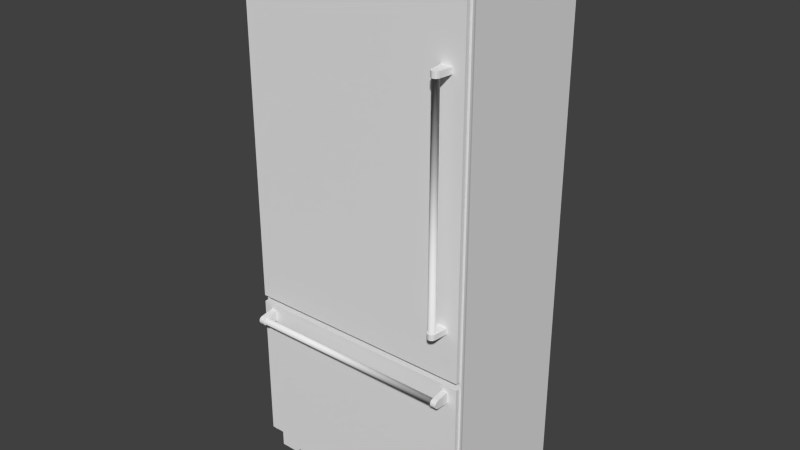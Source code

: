 # Source: Professional_Refrigerator_Generic.blend  (saved by Blender 2.78.0; exported with 4.5.12 LTS)
import bpy
from mathutils import Matrix  # noqa: F401  (used for matrix-valued properties, if any)

bpy.ops.wm.read_factory_settings(use_empty=True)
scene = bpy.context.scene
scene.name = 'Scene'

# ---- collections
col_collection_1 = bpy.data.collections.new('Collection 1'); scene.collection.children.link(col_collection_1)

# ---- world
world_world = bpy.data.worlds.new('World'); scene.world = world_world
world_world.color = (0.05088, 0.05088, 0.05088)
world_world.use_sun_shadow = False
world_world.sun_shadow_jitter_overblur = 0.0
world_world.cycles.sampling_method = 'NONE'
world_world.cycles.sample_map_resolution = 256

# ---- meshes
me_base_point = bpy.data.meshes.new('Base Point')
me_base_point.from_pydata([(0.0, 0.0, 0.0)], [], [])
me_base_point.use_remesh_preserve_volume = False
me_base_point.use_remesh_preserve_attributes = False
me_base_point.use_mirror_vertex_groups = False
me_base_point.update()
me_cage = bpy.data.meshes.new('CAGE')
me_cage.from_pydata([(0.0, 0.0, 0.0), (0.0, 0.4572, 0.0), (0.6096, 0.4572, 0.0), (0.6096, 0.0, 0.0), (0.0, 0.0, 0.01905), (0.0, 0.4572, 0.01905), (0.6096, 0.4572, 0.01905), (0.6096, 0.0, 0.01905)], [], [(0, 1, 2, 3), (4, 7, 6, 5), (0, 4, 5, 1), (1, 5, 6, 2), (2, 6, 7, 3), (4, 0, 3, 7)])
me_cage.use_remesh_preserve_volume = False
me_cage.use_remesh_preserve_attributes = False
me_cage.use_mirror_vertex_groups = False
me_cage.update()
me_36_in_refrigerator_with_freezer_on_bottom = bpy.data.meshes.new('36 in Refrigerator with Freezer on Bottom')
me_36_in_refrigerator_with_freezer_on_bottom.from_pydata([(0.04136, -0.6589, 0.6466), (0.04136, -0.6538, 0.641), (0.04136, -0.6607, 0.654), (0.04136, -0.5937, 0.6763), (0.01573, -0.5491, 2.031), (0.01573, -0.5589, 2.031), (0.01206, -0.5589, 2.031), (0.01206, -0.5589, 0.7231), (0.9033, -0.5767, 2.031), (0.9033, -0.5589, 2.031), (0.9033, -0.5589, 0.7231), (0.9085, -0.5937, 0.7231), (0.9085, -0.5767, 2.031), (0.006816, -0.5937, 2.031), (0.006816, -0.5937, 0.7231), (0.9085, -0.5937, 2.031), (0.01206, -0.5767, 0.7231), (0.01206, -0.5767, 2.031), (0.006816, -0.5767, 2.031), (0.7051, -0.5491, 0.04218), (0.6204, -0.5491, 0.03346), (0.7051, -0.5299, 0.03346), (0.06358, -0.5937, 0.6763), (0.06358, -0.6558, 0.6477), (0.06358, -0.6607, 0.654), (0.06358, -0.6511, 0.643), (0.06358, -0.6538, 0.641), (0.06358, -0.6467, 0.6383), (0.06358, -0.6448, 0.6413), (0.06358, -0.6448, 0.6667), (0.06358, -0.6337, 0.6604), (0.06358, -0.6575, 0.654), (0.06358, -0.6589, 0.6614), (0.06358, -0.6538, 0.6671), (0.7051, -0.5491, 0.07705), (0.7051, -0.5299, 0.06833), (0.7051, -0.5299, 0.07705), (0.6204, -0.5491, 0.07705), (0.6204, -0.5491, 0.06833), (0.6204, -0.5299, 0.07705), (0.7051, -0.5491, 0.0509), (0.7051, -0.5491, 0.05961), (0.7051, -0.5299, 0.0509), (0.6204, -0.5491, 0.0509), (0.7051, -0.5299, 0.05961), (0.6204, -0.5299, 0.05961), (0.905, -0.5047, 2.134), (0.905, -0.5047, 0.08968), (0.905, -0.546, 2.134), (0.905, -0.546, 0.08968), (0.905, -0.5618, 0.08968), (0.9022, -0.5047, 0.08968), (0.9149, -0.5666, 0.08968), (0.905, -0.5746, 0.08968), (0.9149, -0.5746, 0.08968), (0.9078, -0.5713, 2.134), (0.9078, -0.5595, 0.08968), (0.9121, -0.5713, 2.134), (0.9078, -0.5713, 0.08968), (0.8319, -0.5299, 0.6299), (0.905, -0.5746, 2.134), (0.9022, -0.5483, 2.134), (0.9022, -0.5483, 0.08968), (0.08348, -0.5299, 0.6299), (0.9085, -0.5937, 0.6977), (0.006816, -0.5767, 0.6977), (0.006816, -0.5937, 0.6977), (0.006816, -0.5937, 0.1119), (0.8996, -0.5491, 0.1119), (0.01573, -0.5491, 0.6977), (0.01573, -0.5491, 0.1119), (0.006816, -0.5767, 0.7231), (0.01573, -0.5589, 0.7231), (0.9033, -0.5767, 0.7231), (0.9085, -0.5767, 0.7231), (0.01573, -0.5491, 0.7231), (0.8996, -0.5589, 2.031), (0.8996, -0.5491, 2.031), (0.9085, -0.5767, 0.6977), (0.9033, -0.5767, 0.6977), (0.8996, -0.5589, 0.6977), (0.9033, -0.5767, 0.1119), (0.3975, -0.5491, 0.04218), (0.3128, -0.5299, 0.04218), (0.3128, -0.5299, 0.03346), (0.3128, -0.5299, 0.0509), (0.3975, -0.5299, 0.0509), (0.3975, -0.5299, 0.05961), (0.3975, -0.5491, 0.07705), (0.3128, -0.5299, 0.07705), (0.3128, -0.5299, 0.06833), (0.3128, -0.5491, 0.03346), (0.3975, -0.5491, 0.03346), (0.3975, -0.5299, 0.03346), (0.3975, -0.5299, 0.04218), (0.3975, -0.5491, 0.05961), (0.3128, -0.5299, 0.05961), (0.02843, -0.5491, 0.1246), (0.02843, -0.5436, 0.1246), (0.8869, -0.5491, 0.685), (0.08348, -0.5491, 0.1797), (0.5179, -0.5491, 0.04218), (0.5179, -0.5491, 0.03346), (0.4153, -0.5491, 0.06833), (0.5, -0.5491, 0.07705), (0.4153, -0.5299, 0.07705), (0.5, -0.5299, 0.06833), (0.5, -0.5491, 0.06833), (0.03422, -0.5364, 2.013), (0.02843, -0.5436, 0.7358), (0.5, -0.5299, 0.0509), (0.5, -0.5299, 0.05961), (0.8869, -0.5436, 0.7358), (0.03422, -0.5299, 2.013), (0.08348, -0.5299, 1.963), (0.08348, -0.5299, 0.7908), (0.8319, -0.5299, 0.1797), (0.0004656, -0.5937, 2.134), (0.01206, -0.5589, 2.043), (0.0004656, -0.5767, 2.043), (0.0719, -0.5299, 2.134), (0.01573, -0.5299, 2.134), (0.01206, -0.5767, 2.134), (0.01573, -0.5589, 2.043), (0.01206, -0.5589, 2.134), (0.01206, -0.5767, 2.043), (0.0004656, -0.5767, 2.134), (0.0004656, -0.5937, 2.043), (0.8996, -0.5589, 0.7231), (0.8996, -0.5491, 0.7231), (0.8319, -0.5299, 1.963), (0.03422, -0.5299, 0.7416), (0.8319, -0.5299, 0.7908), (0.8811, -0.5299, 0.7416), (0.8811, -0.5299, 2.013), (0.8811, -0.5364, 0.7416), (0.8811, -0.5364, 2.013), (0.02843, -0.5491, 2.018), (0.8319, -0.5491, 0.7908), (0.8869, -0.5491, 2.018), (0.08348, -0.5491, 1.963), (0.02843, -0.5491, 0.7358), (0.08348, -0.5491, 0.7908), (0.8869, -0.5491, 0.7358), (0.8319, -0.5491, 1.963), (0.8869, -0.5436, 2.018), (0.02843, -0.5436, 2.018), (0.5179, -0.5491, 0.05961), (0.5179, -0.5299, 0.0509), (0.5179, -0.5491, 0.07705), (0.5179, -0.5491, 0.06833), (0.5179, -0.5299, 0.06833), (0.6025, -0.5491, 0.0509), (0.6025, -0.5299, 0.0509), (0.7051, -0.5299, 0.04218), (0.6204, -0.5491, 0.04218), (0.6204, -0.5299, 0.03346), (0.6025, -0.5491, 0.06833), (0.9022, -0.0386, 2.134), (0.295, -0.5491, 0.06833), (0.6204, -0.5491, 0.05961), (0.7051, -0.5491, 0.06833), (0.4153, -0.5491, 0.07705), (0.9022, -0.5491, 0.08968), (0.2103, -0.5491, 0.06833), (0.5179, -0.5491, 0.0509), (0.6025, -0.5491, 0.04218), (0.3128, -0.5491, 0.0509), (0.3128, -0.5491, 0.04218), (0.3975, -0.5491, 0.0509), (0.3128, -0.5491, 0.06833), (0.3128, -0.5491, 0.05961), (0.295, -0.5491, 0.04218), (0.6025, -0.5491, 0.05961), (0.7051, -0.5491, 0.03346), (0.3128, -0.5491, 0.07705), (0.4153, -0.5491, 0.0509), (0.5, -0.5491, 0.0509), (0.6025, -0.5491, 0.03346), (0.6025, -0.5491, 0.07705), (0.5, -0.5491, 0.05961), (0.6025, -0.5299, 0.04218), (0.6204, -0.5299, 0.04218), (0.5179, -0.5299, 0.03346), (0.6025, -0.5299, 0.03346), (0.5, -0.5299, 0.03346), (0.4153, -0.5299, 0.04218), (0.5179, -0.5299, 0.04218), (0.295, -0.5299, 0.06833), (0.6204, -0.5299, 0.0509), (0.6025, -0.5299, 0.05961), (0.295, -0.5299, 0.05961), (0.2103, -0.5299, 0.06833), (0.2103, -0.5299, 0.07705), (0.01317, -0.5299, 0.08968), (0.09371, -0.5299, 0.000776), (0.3975, -0.5299, 0.07705), (0.6025, -0.5299, 0.06833), (0.6025, -0.5299, 0.07705), (0.6204, -0.5299, 0.06833), (0.5179, -0.5299, 0.05961), (0.4153, -0.5299, 0.06833), (0.4153, -0.5299, 0.05961), (0.5, -0.5299, 0.07705), (0.4153, -0.5299, 0.0509), (0.295, -0.5299, 0.03346), (0.5179, -0.5299, 0.07705), (0.8418, -0.6607, 0.9231), (0.8492, -0.6589, 0.9231), (0.8482, -0.6558, 0.9231), (0.8528, -0.6511, 0.9231), (0.8308, -0.6511, 0.9231), (0.8291, -0.6448, 0.9231), (0.8549, -0.6538, 0.9231), (0.8545, -0.6448, 0.9231), (0.8418, -0.6575, 0.9231), (0.8288, -0.6538, 0.9231), (0.8196, -0.5937, 0.9231), (0.9022, -0.5299, 0.000776), (0.8216, -0.5491, 0.000776), (0.8101, -0.5491, 0.02039), (0.8216, -0.5299, 0.000776), (0.1052, -0.5491, 0.02039), (0.8101, -0.5299, 0.02039), (0.09371, -0.5491, 0.000776), (0.1052, -0.5299, 0.02039), (0.08348, -0.5299, 0.1797), (0.8319, -0.5491, 0.1797), (0.8811, -0.5299, 0.1304), (0.03422, -0.5299, 0.1304), (0.8869, -0.5436, 0.1246), (0.8869, -0.5491, 0.1246), (0.8261, -0.6467, 0.9231), (0.8345, -0.6589, 0.9231), (0.8549, -0.6538, 0.9009), (0.8576, -0.6467, 0.9231), (0.8418, -0.6607, 0.9009), (0.8869, -0.5436, 0.685), (0.8996, -0.5299, 2.043), (0.8996, -0.5589, 2.043), (0.8996, -0.5299, 2.134), (0.8434, -0.5589, 2.05), (0.8434, -0.5299, 2.05), (0.8434, -0.5937, 2.061), (0.0719, -0.5937, 2.061), (0.0719, -0.5589, 2.05), (0.0719, -0.5299, 2.05), (0.0719, -0.5937, 2.043), (0.8434, -0.5299, 2.043), (0.0719, -0.5299, 2.043), (0.0719, -0.5589, 2.086), (0.8811, -0.5364, 0.6792), (0.8811, -0.5364, 0.1304), (0.01317, -0.5491, 0.000776), (0.01317, -0.5491, 0.08968), (0.5, -0.5491, 0.04218), (0.4153, -0.5491, 0.04218), (0.4153, -0.5491, 0.03346), (0.5, -0.5491, 0.03346), (0.4153, -0.5299, 0.03346), (0.5, -0.5299, 0.04218), (0.4153, -0.5491, 0.05961), (0.8811, -0.5299, 0.6792), (0.08348, -0.5491, 0.6299), (0.8319, -0.5491, 0.6299), (0.02843, -0.5491, 0.685), (0.02843, -0.5436, 0.685), (0.03422, -0.5364, 0.1304), (0.03422, -0.5364, 0.6792), (0.03422, -0.5299, 0.6792), (0.9022, -0.5491, 0.000776), (0.9022, -0.5299, 0.08968), (0.9022, -0.000316, 0.000776), (0.01317, -0.000316, 0.000776), (0.9022, -0.5299, 2.134), (0.01317, -0.0386, 1.902), (0.01317, -0.5299, 2.134), (0.01317, -0.0386, 2.134), (0.01317, -0.5299, 0.000776), (0.9022, -0.0003163, 1.902), (0.01317, -0.0003163, 1.902), (0.9022, -0.0386, 1.902), (0.9149, -0.5666, 2.134), (0.9121, -0.5666, 0.08968), (0.9121, -0.5713, 0.08968), (0.03422, -0.5364, 0.7416), (0.01573, -0.5589, 2.134), (0.01573, -0.5299, 2.043), (0.9149, -0.5767, 2.134), (0.9033, -0.5767, 2.043), (0.9033, -0.5589, 2.134), (0.9033, -0.5589, 2.043), (0.8996, -0.5589, 2.134), (0.9033, -0.5767, 2.134), (0.9149, -0.5767, 2.043), (0.9149, -0.5937, 2.043), (0.8434, -0.5937, 2.134), (0.8434, -0.5937, 2.043), (0.9149, -0.5937, 2.134), (0.003259, -0.5713, 2.134), (0.007578, -0.5595, 2.134), (0.007578, -0.5595, 0.08968), (0.007578, -0.5713, 2.134), (0.007578, -0.5713, 0.08968), (0.01037, -0.546, 0.08968), (0.01037, -0.546, 2.134), (0.01317, -0.5047, 0.08968), (0.01037, -0.5047, 2.134), (0.01037, -0.5047, 0.08968), (0.01037, -0.5618, 0.08968), (0.003259, -0.5713, 0.08968), (0.0004656, -0.5666, 0.08968), (0.003259, -0.5666, 0.08968), (0.01037, -0.5746, 0.08968), (0.003259, -0.5666, 2.134), (0.905, -0.5618, 2.134), (0.9078, -0.5595, 2.134), (0.9149, -0.5746, 2.134), (0.9121, -0.5666, 2.134), (0.9022, -0.5047, 2.134), (0.06358, -0.6589, 0.6466), (0.04136, -0.6589, 0.6614), (0.04136, -0.6538, 0.6671), (0.06358, -0.6467, 0.6698), (0.04136, -0.6467, 0.6383), (0.04136, -0.5937, 0.6318), (0.06358, -0.5937, 0.6318), (0.04136, -0.6467, 0.6698), (0.8732, -0.6538, 0.6671), (0.8732, -0.6467, 0.6383), (0.8732, -0.5937, 0.6763), (0.8732, -0.6538, 0.641), (0.06358, -0.6384, 0.643), (0.851, -0.6337, 0.6477), (0.06358, -0.6337, 0.6477), (0.06358, -0.632, 0.654), (0.851, -0.6337, 0.6604), (0.06358, -0.6384, 0.665), (0.851, -0.6448, 0.6667), (0.851, -0.6511, 0.665), (0.06358, -0.6511, 0.665), (0.851, -0.6558, 0.6604), (0.06358, -0.6558, 0.6604), (0.851, -0.6575, 0.654), (0.851, -0.6448, 0.6413), (0.851, -0.6589, 0.6466), (0.851, -0.6538, 0.641), (0.8732, -0.6589, 0.6466), (0.851, -0.6467, 0.6698), (0.851, -0.6467, 0.6383), (0.8732, -0.6607, 0.654), (0.8732, -0.6589, 0.6614), (0.851, -0.5937, 0.6318), (0.851, -0.5937, 0.6763), (0.8732, -0.5937, 0.6318), (0.8732, -0.6467, 0.6698), (0.2103, -0.5299, 0.03346), (0.2103, -0.5491, 0.04218), (0.2103, -0.5299, 0.04218), (0.295, -0.5491, 0.03346), (0.295, -0.5299, 0.04218), (0.2103, -0.5491, 0.03346), (0.2103, -0.5491, 0.05961), (0.2103, -0.5299, 0.05961), (0.295, -0.5491, 0.0509), (0.295, -0.5491, 0.05961), (0.295, -0.5299, 0.0509), (0.2103, -0.5491, 0.0509), (0.2103, -0.5299, 0.0509), (0.3975, -0.5491, 0.06833), (0.3975, -0.5299, 0.06833), (0.8434, -0.5937, 2.116), (0.0719, -0.5937, 2.116), (0.0719, -0.5589, 2.104), (0.0004656, -0.5666, 2.134), (0.0004656, -0.5746, 2.134), (0.0004656, -0.5746, 0.08968), (0.01037, -0.5618, 2.134), (0.01317, -0.5483, 2.134), (0.01317, -0.5483, 0.08968), (0.01317, -0.5047, 2.134), (0.01037, -0.5746, 2.134), (0.8434, -0.5299, 2.104), (0.8434, -0.5589, 2.104), (0.0719, -0.5299, 2.104), (0.851, -0.6384, 0.665), (0.851, -0.632, 0.654), (0.851, -0.6607, 0.654), (0.851, -0.6589, 0.6614), (0.851, -0.6511, 0.643), (0.851, -0.6384, 0.643), (0.851, -0.6538, 0.6671), (0.851, -0.6558, 0.6477), (0.8641, -0.5937, 1.787), (0.8418, -0.632, 1.787), (0.8528, -0.6511, 1.787), (0.8492, -0.6589, 1.787), (0.8482, -0.6558, 1.787), (0.8261, -0.6467, 1.787), (0.8355, -0.6558, 1.787), (0.8345, -0.6589, 1.787), (0.8288, -0.6538, 1.787), (0.8492, -0.6589, 0.9009), (0.8576, -0.6467, 0.9009), (0.8196, -0.5937, 0.9009), (0.8641, -0.5937, 0.9009), (0.8261, -0.6467, 0.9009), (0.8288, -0.6538, 0.9009), (0.8345, -0.6589, 0.9009), (0.8641, -0.5937, 0.9231), (0.8196, -0.5937, 1.787), (0.8418, -0.6575, 1.787), (0.8355, -0.6558, 0.9231), (0.8308, -0.6511, 1.787), (0.8291, -0.6448, 1.787), (0.8308, -0.6384, 0.9231), (0.8308, -0.6384, 1.787), (0.8355, -0.6337, 0.9231), (0.8355, -0.6337, 1.787), (0.8418, -0.632, 0.9231), (0.8482, -0.6337, 0.9231), (0.8482, -0.6337, 1.787), (0.8528, -0.6384, 0.9231), (0.8528, -0.6384, 1.787), (0.8545, -0.6448, 1.787), (0.8288, -0.6538, 1.809), (0.8492, -0.6589, 1.809), (0.8549, -0.6538, 1.787), (0.8549, -0.6538, 1.809), (0.8261, -0.6467, 1.809), (0.8418, -0.6607, 1.787), (0.8345, -0.6589, 1.809), (0.8418, -0.6607, 1.809), (0.8576, -0.6467, 1.809), (0.8196, -0.5937, 1.809), (0.8641, -0.5937, 1.809), (0.8576, -0.6467, 1.787), (0.01206, -0.5767, 0.6977), (0.01206, -0.5767, 0.1119), (0.01573, -0.5589, 0.6977), (0.01573, -0.5589, 0.1119), (0.01206, -0.5589, 0.6977), (0.9033, -0.5589, 0.6977), (0.8996, -0.5491, 0.6977), (0.006816, -0.5767, 0.1119), (0.01206, -0.5589, 0.1119), (0.8996, -0.5589, 0.1119), (0.9033, -0.5589, 0.1119), (0.9085, -0.5937, 0.1119), (0.9085, -0.5767, 0.1119), (0.295, -0.5491, 0.07705), (0.2103, -0.5491, 0.07705), (0.295, -0.5299, 0.07705), (0.8434, -0.5589, 2.068), (0.8434, -0.5589, 2.086), (0.8434, -0.5937, 2.098), (0.8434, -0.5299, 2.086), (0.8434, -0.5299, 2.068), (0.0719, -0.5299, 2.068), (0.8434, -0.5937, 2.08), (0.0719, -0.5937, 2.098), (0.0719, -0.5937, 2.08), (0.0719, -0.5589, 2.068), (0.8434, -0.5299, 2.134), (0.0719, -0.5937, 2.134), (0.0719, -0.5299, 2.086)], [], [(13, 14, 15), (25, 26, 27), (27, 28, 25), (23, 31, 24), (35, 34, 36), (37, 38, 39), (40, 41, 42), (69, 68, 70), (131, 132, 133), (132, 130, 133), (133, 130, 134), (140, 141, 142), (141, 138, 142), (138, 141, 143), (138, 143, 139), (167, 168, 169), (175, 159, 170), (167, 172, 168), (188, 191, 192), (193, 192, 194), (197, 198, 199), (207, 208, 209), (209, 208, 210), (208, 213, 210), (209, 215, 207), (219, 220, 221), (248, 247, 249), (275, 276, 277), (275, 278, 276), (279, 280, 281), (300, 301, 302), (302, 301, 303), (307, 306, 308), (310, 311, 312), (333, 332, 334), (339, 340, 341), (341, 340, 342), (341, 342, 343), (345, 346, 347), (364, 365, 366), (395, 396, 397), (404, 405, 406), (406, 405, 403), (407, 406, 408), (415, 414, 416), (415, 416, 417), (417, 416, 418), (417, 418, 419), (420, 421, 422), (422, 421, 423), (426, 427, 428), (434, 433, 435), (450, 451, 452), (0, 324, 1), (0, 2, 324), (324, 2, 327), (324, 327, 325), (325, 327, 3), (322, 327, 321), (321, 327, 2), (4, 75, 5), (5, 75, 72), (5, 72, 6), (6, 72, 7), (8, 73, 9), (9, 73, 10), (9, 10, 76), (76, 10, 128), (15, 11, 12), (12, 11, 74), (12, 74, 8), (8, 74, 73), (18, 71, 13), (13, 71, 14), (15, 14, 11), (6, 7, 17), (17, 7, 16), (17, 16, 18), (18, 16, 71), (174, 19, 21), (21, 19, 154), (20, 174, 156), (156, 174, 21), (335, 326, 22), (23, 24, 320), (23, 320, 25), (25, 320, 26), (335, 334, 326), (326, 334, 332), (326, 332, 27), (27, 332, 28), (340, 29, 323), (323, 29, 337), (323, 337, 22), (22, 337, 30), (30, 335, 22), (24, 31, 342), (24, 342, 32), (32, 342, 340), (32, 340, 33), (33, 340, 323), (161, 34, 35), (38, 161, 199), (199, 161, 35), (39, 38, 199), (34, 37, 36), (36, 37, 39), (42, 41, 44), (43, 40, 189), (189, 40, 42), (160, 43, 45), (45, 43, 189), (41, 160, 44), (44, 160, 45), (48, 49, 46), (46, 49, 47), (316, 56, 48), (48, 56, 49), (52, 284, 283), (47, 49, 51), (51, 49, 62), (52, 54, 284), (284, 54, 53), (284, 53, 58), (58, 53, 50), (62, 49, 50), (50, 49, 56), (50, 56, 58), (46, 47, 319), (319, 47, 51), (52, 282, 54), (54, 282, 317), (60, 53, 317), (317, 53, 54), (55, 58, 316), (316, 58, 56), (57, 284, 55), (55, 284, 58), (269, 262, 59), (59, 262, 228), (59, 228, 116), (116, 228, 229), (116, 229, 226), (229, 269, 226), (226, 269, 63), (63, 269, 59), (315, 50, 60), (60, 50, 53), (61, 62, 315), (315, 62, 50), (226, 63, 100), (100, 63, 263), (66, 67, 64), (64, 67, 448), (65, 444, 66), (66, 444, 67), (443, 68, 69), (80, 446, 443), (443, 446, 68), (16, 14, 71), (72, 16, 7), (73, 128, 10), (11, 73, 74), (11, 14, 73), (14, 16, 73), (73, 16, 128), (128, 16, 72), (128, 72, 129), (129, 72, 75), (8, 15, 12), (76, 8, 9), (17, 5, 6), (13, 17, 18), (13, 15, 17), (15, 8, 17), (17, 8, 5), (5, 8, 76), (5, 76, 4), (4, 76, 77), (78, 449, 79), (79, 449, 81), (64, 448, 78), (78, 448, 449), (442, 447, 80), (80, 447, 446), (79, 81, 442), (442, 81, 447), (82, 168, 94), (94, 168, 83), (168, 91, 83), (83, 91, 84), (167, 169, 85), (85, 169, 86), (169, 95, 86), (86, 95, 87), (88, 175, 196), (196, 175, 89), (175, 170, 89), (89, 170, 90), (91, 92, 84), (84, 92, 93), (92, 82, 93), (93, 82, 94), (95, 171, 87), (87, 171, 96), (171, 167, 96), (96, 167, 85), (97, 265, 98), (98, 265, 266), (97, 263, 265), (265, 263, 264), (265, 264, 99), (99, 264, 227), (99, 227, 231), (227, 97, 231), (97, 227, 100), (97, 100, 263), (101, 102, 187), (187, 102, 183), (166, 101, 181), (181, 101, 187), (178, 166, 184), (184, 166, 181), (102, 178, 183), (183, 178, 184), (162, 103, 105), (105, 103, 201), (104, 162, 203), (203, 162, 105), (107, 104, 106), (106, 104, 203), (103, 107, 201), (201, 107, 106), (146, 109, 137), (137, 109, 141), (108, 285, 146), (146, 285, 109), (177, 180, 110), (110, 180, 111), (176, 177, 204), (204, 177, 110), (109, 112, 141), (141, 112, 143), (285, 135, 109), (109, 135, 112), (113, 131, 108), (108, 131, 285), (140, 142, 114), (114, 142, 115), (59, 116, 264), (264, 116, 227), (117, 127, 464), (464, 127, 247), (464, 247, 120), (120, 247, 249), (123, 125, 118), (249, 123, 287), (123, 249, 247), (123, 247, 125), (125, 247, 127), (125, 127, 119), (286, 120, 121), (126, 117, 122), (122, 117, 464), (122, 286, 124), (286, 122, 464), (286, 464, 120), (286, 123, 124), (124, 123, 118), (124, 118, 122), (122, 118, 125), (122, 125, 126), (126, 125, 119), (126, 119, 117), (117, 119, 127), (77, 129, 4), (4, 129, 75), (76, 128, 77), (77, 128, 129), (130, 114, 113), (113, 114, 115), (113, 115, 131), (131, 115, 132), (134, 130, 113), (133, 134, 135), (135, 134, 136), (145, 146, 139), (139, 146, 137), (144, 140, 130), (130, 140, 114), (138, 139, 144), (144, 139, 137), (144, 137, 140), (140, 137, 141), (138, 144, 132), (132, 144, 130), (135, 136, 112), (112, 136, 145), (112, 145, 143), (143, 145, 139), (134, 113, 136), (136, 113, 108), (136, 108, 145), (145, 108, 146), (173, 147, 190), (190, 147, 200), (147, 165, 200), (200, 165, 148), (179, 149, 198), (198, 149, 206), (149, 150, 206), (206, 150, 151), (165, 152, 148), (148, 152, 153), (152, 173, 153), (153, 173, 190), (19, 155, 154), (154, 155, 182), (155, 20, 182), (182, 20, 156), (150, 157, 151), (151, 157, 197), (157, 179, 197), (197, 179, 198), (158, 281, 277), (277, 281, 275), (365, 159, 362), (357, 222, 361), (160, 161, 38), (162, 104, 254), (254, 104, 163), (164, 451, 254), (254, 451, 450), (165, 101, 152), (152, 101, 166), (159, 164, 362), (362, 164, 254), (362, 254, 367), (169, 168, 82), (170, 171, 369), (369, 171, 95), (254, 222, 367), (367, 222, 357), (367, 357, 364), (364, 357, 172), (150, 147, 157), (157, 147, 173), (43, 155, 40), (40, 155, 19), (40, 19, 220), (220, 19, 174), (220, 174, 20), (159, 365, 170), (170, 365, 171), (171, 365, 364), (171, 364, 167), (167, 364, 172), (168, 172, 359), (168, 359, 91), (176, 256, 177), (177, 256, 255), (92, 91, 222), (222, 91, 359), (222, 359, 361), (41, 40, 163), (163, 40, 220), (163, 220, 270), (270, 220, 219), (37, 34, 163), (163, 34, 161), (163, 161, 41), (41, 161, 160), (224, 222, 253), (253, 222, 254), (178, 155, 166), (166, 155, 43), (166, 43, 152), (152, 43, 160), (152, 160, 173), (173, 160, 38), (173, 38, 157), (157, 38, 37), (157, 37, 179), (179, 37, 163), (179, 163, 149), (103, 261, 107), (107, 261, 180), (220, 258, 222), (222, 258, 257), (222, 257, 92), (92, 257, 256), (92, 256, 82), (82, 256, 176), (82, 176, 169), (169, 176, 261), (169, 261, 95), (95, 261, 103), (95, 103, 369), (369, 103, 162), (369, 162, 88), (88, 162, 254), (88, 254, 175), (175, 254, 450), (175, 450, 159), (163, 104, 149), (149, 104, 107), (149, 107, 150), (150, 107, 180), (150, 180, 147), (147, 180, 177), (147, 177, 165), (165, 177, 255), (165, 255, 101), (101, 255, 258), (101, 258, 102), (102, 258, 220), (102, 220, 178), (178, 220, 20), (178, 20, 155), (181, 182, 156), (154, 223, 21), (223, 183, 184), (360, 83, 84), (271, 42, 44), (185, 225, 259), (94, 186, 259), (260, 187, 183), (188, 452, 90), (90, 452, 89), (45, 189, 190), (190, 189, 153), (221, 223, 218), (218, 223, 271), (370, 87, 90), (90, 87, 96), (90, 96, 188), (188, 96, 191), (192, 191, 363), (194, 192, 363), (195, 278, 225), (225, 278, 194), (225, 194, 368), (368, 194, 363), (196, 89, 194), (194, 89, 452), (194, 452, 193), (21, 223, 156), (156, 223, 184), (184, 181, 156), (366, 191, 85), (85, 191, 96), (199, 198, 39), (260, 183, 185), (185, 183, 223), (185, 223, 225), (200, 151, 190), (190, 151, 197), (190, 197, 45), (45, 197, 199), (45, 199, 44), (44, 199, 35), (44, 35, 271), (271, 35, 36), (271, 36, 39), (106, 111, 201), (201, 111, 202), (271, 203, 194), (194, 203, 105), (194, 105, 196), (196, 105, 201), (196, 201, 370), (370, 201, 202), (370, 202, 87), (87, 202, 204), (87, 204, 86), (94, 259, 93), (93, 259, 225), (93, 225, 84), (84, 225, 205), (84, 205, 360), (39, 198, 271), (271, 198, 206), (271, 206, 203), (203, 206, 151), (203, 151, 106), (106, 151, 200), (106, 200, 111), (111, 200, 148), (111, 148, 110), (271, 223, 42), (42, 223, 154), (42, 154, 189), (189, 154, 182), (189, 182, 153), (182, 181, 153), (153, 181, 148), (148, 181, 187), (148, 187, 110), (110, 187, 260), (110, 260, 204), (204, 260, 186), (204, 186, 86), (86, 186, 94), (86, 94, 85), (85, 94, 83), (85, 83, 366), (366, 83, 360), (366, 360, 368), (368, 360, 358), (368, 358, 225), (225, 358, 356), (225, 356, 205), (422, 235, 409), (217, 419, 409), (409, 419, 420), (420, 422, 409), (211, 212, 232), (232, 212, 415), (232, 415, 217), (217, 415, 417), (217, 417, 419), (210, 213, 235), (210, 235, 214), (235, 422, 214), (207, 215, 412), (207, 412, 233), (233, 412, 211), (233, 211, 216), (216, 211, 232), (409, 405, 217), (217, 405, 404), (270, 219, 218), (218, 219, 221), (221, 220, 223), (220, 222, 223), (223, 222, 225), (222, 224, 225), (225, 224, 195), (116, 226, 227), (227, 226, 100), (252, 267, 228), (228, 267, 229), (230, 98, 252), (252, 98, 267), (231, 97, 230), (230, 97, 98), (217, 404, 232), (232, 404, 406), (233, 216, 408), (208, 234, 213), (213, 234, 403), (213, 403, 235), (408, 216, 407), (407, 216, 232), (407, 232, 406), (233, 408, 207), (207, 408, 236), (207, 236, 208), (208, 236, 402), (208, 402, 234), (237, 230, 251), (251, 230, 252), (99, 231, 237), (237, 231, 230), (240, 238, 463), (463, 238, 248), (292, 239, 240), (240, 239, 238), (243, 297, 241), (241, 297, 248), (241, 248, 242), (246, 249, 245), (245, 249, 247), (245, 247, 244), (297, 243, 247), (247, 243, 244), (241, 245, 243), (243, 245, 244), (242, 248, 246), (246, 248, 249), (297, 247, 248), (250, 461, 460), (458, 250, 465), (250, 458, 462), (250, 462, 461), (242, 246, 241), (241, 246, 245), (251, 252, 262), (262, 252, 228), (253, 254, 278), (278, 254, 194), (224, 253, 195), (195, 253, 278), (255, 256, 260), (260, 256, 186), (256, 257, 186), (186, 257, 259), (257, 258, 259), (259, 258, 185), (258, 255, 185), (185, 255, 260), (180, 261, 111), (111, 261, 202), (261, 176, 202), (202, 176, 204), (268, 251, 269), (269, 251, 262), (63, 59, 263), (263, 59, 264), (265, 99, 266), (266, 99, 237), (266, 237, 268), (268, 237, 251), (98, 266, 267), (267, 266, 268), (267, 268, 229), (229, 268, 269), (163, 270, 271), (271, 270, 218), (254, 163, 194), (194, 163, 271), (279, 272, 280), (280, 272, 273), (273, 272, 278), (278, 272, 218), (274, 281, 158), (274, 218, 281), (281, 218, 272), (281, 272, 279), (276, 278, 274), (274, 278, 218), (158, 277, 274), (274, 277, 276), (273, 275, 280), (275, 273, 278), (281, 280, 275), (282, 52, 318), (318, 52, 283), (318, 283, 57), (57, 283, 284), (131, 133, 285), (285, 133, 135), (121, 287, 286), (286, 287, 123), (120, 249, 121), (121, 249, 287), (142, 138, 115), (115, 138, 132), (298, 295, 288), (288, 295, 294), (288, 294, 293), (293, 294, 289), (293, 289, 290), (290, 289, 291), (290, 291, 292), (292, 291, 239), (293, 298, 288), (240, 463, 292), (292, 463, 296), (292, 293, 290), (293, 292, 296), (293, 296, 298), (289, 239, 291), (295, 289, 294), (289, 295, 297), (289, 297, 239), (239, 297, 248), (239, 248, 238), (463, 248, 296), (296, 248, 297), (296, 297, 298), (298, 297, 295), (302, 303, 299), (299, 303, 310), (305, 304, 300), (300, 304, 301), (307, 308, 305), (305, 308, 304), (380, 306, 307), (304, 309, 301), (303, 376, 310), (310, 376, 311), (306, 304, 308), (304, 306, 379), (304, 379, 309), (301, 309, 303), (303, 309, 313), (303, 313, 376), (312, 314, 310), (310, 314, 299), (311, 374, 312), (312, 374, 314), (48, 315, 316), (55, 317, 57), (57, 317, 282), (57, 282, 318), (319, 48, 46), (48, 319, 61), (48, 61, 315), (316, 315, 55), (55, 315, 60), (55, 60, 317), (319, 51, 61), (61, 51, 62), (0, 1, 320), (321, 33, 322), (322, 33, 323), (322, 323, 327), (320, 1, 26), (26, 1, 324), (26, 324, 27), (0, 320, 2), (2, 320, 24), (2, 24, 321), (321, 24, 32), (321, 32, 33), (325, 326, 324), (324, 326, 27), (3, 22, 325), (325, 22, 326), (327, 323, 3), (3, 323, 22), (351, 355, 328), (351, 350, 355), (355, 350, 329), (355, 329, 330), (330, 329, 354), (331, 329, 347), (347, 329, 350), (390, 332, 333), (333, 334, 386), (386, 334, 335), (386, 335, 336), (336, 335, 30), (336, 30, 385), (385, 30, 337), (385, 337, 338), (338, 337, 29), (338, 29, 339), (339, 29, 340), (343, 342, 31), (343, 31, 392), (392, 31, 23), (392, 23, 389), (389, 23, 25), (389, 25, 344), (344, 25, 28), (28, 390, 344), (390, 28, 332), (388, 328, 391), (391, 328, 355), (391, 355, 348), (347, 346, 331), (331, 346, 349), (331, 349, 329), (345, 347, 387), (387, 347, 350), (387, 350, 388), (388, 350, 351), (388, 351, 328), (352, 354, 349), (349, 354, 329), (353, 330, 352), (352, 330, 354), (348, 355, 353), (353, 355, 330), (357, 361, 358), (358, 361, 356), (172, 357, 360), (360, 357, 358), (359, 172, 205), (205, 172, 360), (361, 359, 356), (356, 359, 205), (362, 367, 363), (363, 367, 368), (365, 362, 191), (191, 362, 363), (366, 365, 191), (367, 364, 368), (368, 364, 366), (369, 88, 370), (370, 88, 196), (170, 369, 90), (90, 369, 370), (371, 372, 383), (383, 372, 373), (371, 296, 372), (372, 296, 464), (374, 311, 375), (375, 311, 376), (375, 376, 381), (381, 376, 313), (381, 313, 377), (377, 313, 309), (377, 309, 378), (378, 309, 379), (378, 379, 380), (380, 379, 306), (374, 299, 314), (307, 305, 380), (380, 305, 378), (374, 375, 299), (299, 375, 381), (299, 381, 302), (302, 381, 377), (378, 305, 377), (377, 305, 300), (377, 300, 302), (463, 382, 120), (120, 382, 384), (383, 373, 382), (382, 373, 384), (385, 348, 353), (352, 386, 353), (353, 386, 336), (336, 385, 353), (387, 388, 341), (341, 388, 339), (389, 344, 349), (349, 344, 390), (349, 390, 352), (352, 390, 333), (352, 333, 386), (385, 338, 348), (348, 338, 339), (348, 339, 391), (391, 339, 388), (341, 343, 387), (387, 343, 392), (387, 392, 345), (345, 392, 389), (345, 389, 346), (346, 389, 349), (393, 394, 410), (423, 436, 424), (397, 396, 430), (397, 430, 411), (394, 418, 410), (410, 418, 416), (410, 416, 398), (398, 416, 414), (398, 414, 413), (423, 393, 436), (393, 423, 421), (393, 421, 394), (424, 436, 395), (395, 436, 427), (395, 427, 396), (411, 430, 399), (399, 430, 400), (399, 400, 413), (413, 400, 401), (413, 401, 398), (402, 403, 234), (406, 403, 236), (403, 402, 236), (408, 406, 236), (235, 403, 409), (409, 403, 405), (435, 393, 434), (434, 393, 410), (210, 395, 209), (209, 395, 397), (209, 397, 215), (215, 397, 411), (215, 411, 412), (412, 411, 399), (412, 399, 211), (211, 399, 413), (211, 413, 212), (212, 413, 414), (212, 414, 415), (419, 418, 394), (419, 394, 420), (420, 394, 421), (422, 423, 214), (214, 423, 424), (424, 210, 214), (210, 424, 395), (431, 425, 400), (428, 427, 436), (428, 436, 433), (400, 425, 401), (401, 425, 429), (401, 429, 398), (431, 400, 432), (432, 400, 430), (432, 430, 426), (426, 430, 396), (426, 396, 427), (434, 410, 429), (429, 410, 398), (431, 429, 425), (431, 432, 429), (429, 432, 433), (429, 433, 434), (428, 433, 426), (426, 433, 432), (433, 436, 435), (435, 436, 393), (441, 445, 437), (437, 445, 438), (437, 438, 65), (65, 438, 444), (69, 70, 439), (439, 70, 440), (439, 440, 441), (441, 440, 445), (79, 64, 78), (80, 79, 442), (437, 439, 441), (66, 437, 65), (66, 64, 437), (64, 79, 437), (437, 79, 439), (439, 79, 80), (439, 80, 69), (69, 80, 443), (438, 67, 444), (440, 438, 445), (81, 446, 447), (448, 81, 449), (448, 67, 81), (67, 438, 81), (81, 438, 446), (446, 438, 440), (446, 440, 68), (68, 440, 70), (164, 159, 192), (192, 159, 188), (159, 450, 188), (188, 450, 452), (452, 451, 193), (451, 164, 193), (193, 164, 192), (457, 456, 453), (453, 456, 454), (453, 454, 459), (459, 454, 455), (454, 250, 455), (455, 250, 460), (453, 462, 457), (457, 462, 458), (456, 457, 465), (465, 457, 458), (459, 455, 461), (461, 455, 460), (459, 461, 453), (453, 461, 462), (384, 373, 120), (120, 373, 372), (120, 372, 464), (463, 120, 296), (296, 120, 464), (456, 465, 454), (454, 465, 250), (296, 371, 463), (463, 371, 383), (463, 383, 382)])
me_36_in_refrigerator_with_freezer_on_bottom.polygons.foreach_set('use_smooth', [0, 0, 0, 0, 0, 0, 0, 0, 0, 0, 0, 0, 0, 0, 0, 0, 0, 0, 0, 0, 0, 0, 0, 0, 0, 0, 0, 0, 0, 0, 0, 0, 0, 0, 1, 1, 1, 1, 0, 0, 0, 0, 0, 0, 1, 1, 1, 1, 1, 1, 0, 0, 0, 0, 0, 0, 0, 0, 0, 0, 0, 0, 0, 0, 0, 0, 0, 0, 0, 0, 0, 0, 0, 0, 0, 0, 0, 0, 0, 0, 0, 0, 0, 0, 0, 0, 0, 0, 0, 0, 0, 0, 0, 0, 0, 0, 0, 0, 0, 0, 0, 0, 0, 0, 0, 0, 0, 0, 0, 0, 0, 0, 0, 0, 0, 0, 0, 0, 0, 0, 0, 0, 0, 0, 0, 0, 0, 0, 0, 0, 0, 0, 0, 0, 0, 0, 0, 0, 0, 0, 0, 0, 0, 0, 0, 0, 0, 0, 0, 0, 0, 0, 0, 0, 0, 0, 0, 0, 0, 0, 0, 0, 0, 0, 0, 0, 0, 0, 0, 0, 0, 0, 0, 0, 0, 0, 0, 0, 0, 0, 0, 0, 0, 0, 0, 0, 0, 0, 0, 0, 0, 0, 0, 0, 0, 0, 0, 0, 0, 0, 0, 0, 0, 0, 0, 0, 0, 0, 0, 0, 0, 0, 0, 0, 0, 0, 0, 0, 0, 0, 0, 0, 0, 0, 0, 0, 0, 0, 0, 0, 0, 0, 0, 0, 0, 0, 0, 0, 0, 0, 0, 0, 0, 0, 0, 0, 0, 0, 0, 0, 0, 0, 0, 0, 0, 0, 0, 0, 0, 0, 0, 0, 0, 0, 0, 0, 0, 0, 0, 0, 0, 0, 0, 0, 0, 0, 0, 0, 0, 0, 0, 0, 0, 0, 0, 0, 0, 0, 0, 0, 0, 0, 0, 0, 0, 0, 0, 0, 0, 0, 0, 0, 0, 0, 0, 0, 0, 0, 0, 0, 0, 0, 0, 0, 0, 0, 0, 0, 0, 0, 0, 0, 0, 0, 0, 0, 0, 0, 0, 0, 0, 0, 0, 0, 0, 0, 0, 0, 0, 0, 0, 0, 0, 0, 0, 0, 0, 0, 0, 0, 0, 0, 0, 0, 0, 0, 0, 0, 0, 0, 0, 0, 0, 0, 0, 0, 0, 0, 0, 0, 0, 0, 0, 0, 0, 0, 0, 0, 0, 0, 0, 0, 0, 0, 0, 0, 0, 0, 0, 0, 0, 0, 0, 0, 0, 0, 0, 0, 0, 0, 0, 0, 0, 0, 0, 0, 0, 0, 0, 0, 0, 0, 0, 0, 0, 0, 0, 0, 0, 0, 0, 0, 0, 0, 0, 0, 0, 0, 0, 0, 0, 0, 0, 0, 0, 0, 0, 0, 0, 0, 0, 0, 0, 0, 0, 0, 0, 0, 0, 0, 0, 0, 0, 0, 0, 0, 0, 0, 0, 0, 0, 0, 0, 0, 0, 0, 0, 0, 0, 0, 0, 0, 0, 0, 0, 0, 0, 0, 0, 0, 0, 0, 0, 0, 0, 0, 0, 0, 0, 0, 0, 0, 0, 0, 0, 0, 0, 0, 0, 0, 0, 0, 0, 0, 0, 0, 0, 0, 0, 0, 0, 0, 0, 0, 0, 0, 0, 0, 0, 0, 0, 0, 0, 0, 0, 0, 0, 0, 0, 0, 0, 0, 0, 0, 0, 0, 0, 0, 0, 0, 0, 0, 0, 0, 0, 0, 0, 0, 0, 0, 0, 0, 0, 0, 0, 0, 0, 0, 0, 0, 0, 0, 0, 0, 0, 0, 0, 0, 0, 0, 0, 0, 0, 0, 0, 0, 0, 0, 0, 0, 0, 0, 0, 0, 0, 0, 0, 0, 0, 0, 0, 0, 0, 0, 0, 0, 0, 0, 0, 0, 0, 0, 0, 0, 0, 0, 0, 0, 0, 0, 0, 0, 0, 0, 0, 0, 0, 0, 0, 0, 0, 0, 0, 0, 0, 0, 0, 0, 0, 0, 0, 0, 0, 0, 0, 0, 0, 0, 0, 0, 0, 0, 0, 0, 0, 0, 0, 0, 0, 0, 0, 0, 0, 0, 0, 0, 0, 0, 0, 0, 0, 0, 0, 0, 0, 0, 0, 0, 0, 0, 0, 0, 0, 0, 0, 0, 0, 0, 0, 0, 0, 0, 0, 0, 0, 0, 0, 0, 0, 0, 0, 0, 0, 0, 0, 0, 0, 0, 0, 0, 0, 0, 0, 0, 0, 0, 0, 0, 0, 0, 0, 0, 0, 0, 0, 0, 0, 0, 0, 0, 0, 0, 0, 0, 0, 0, 0, 0, 0, 1, 1, 1, 1, 1, 1, 1, 1, 1, 1, 1, 1, 1, 1, 1, 1, 1, 1, 1, 1, 0, 0, 0, 0, 0, 0, 0, 0, 0, 0, 0, 0, 0, 0, 0, 0, 0, 0, 0, 0, 0, 0, 0, 0, 0, 0, 0, 0, 0, 0, 0, 0, 0, 0, 0, 0, 0, 0, 0, 0, 0, 0, 0, 0, 0, 0, 0, 0, 0, 0, 0, 0, 0, 0, 0, 0, 0, 0, 0, 0, 0, 0, 0, 0, 0, 0, 0, 0, 0, 0, 0, 0, 0, 0, 0, 0, 0, 0, 0, 0, 0, 0, 0, 0, 0, 0, 0, 0, 0, 0, 0, 0, 0, 0, 0, 0, 0, 0, 0, 0, 0, 0, 0, 0, 0, 0, 0, 0, 0, 0, 0, 0, 0, 1, 1, 1, 1, 1, 1, 1, 1, 1, 1, 1, 1, 1, 1, 1, 1, 1, 1, 0, 0, 0, 0, 0, 0, 0, 0, 0, 0, 0, 0, 0, 0, 0, 0, 0, 0, 0, 0, 0, 0, 0, 0, 0, 0, 0, 0, 0, 0, 0, 0, 0, 0, 0, 0, 0, 0, 0, 0, 0, 0, 0, 0, 0, 0, 0, 0, 0, 0, 0, 0, 0, 0, 0, 0, 0, 0, 0, 0, 0, 0, 0, 0, 0, 0, 0, 0, 0, 0, 0, 0, 0, 0, 0, 0, 0, 0, 0, 0])
me_36_in_refrigerator_with_freezer_on_bottom.polygons.foreach_set('material_index', [1, 0, 0, 0, 0, 0, 0, 1, 0, 0, 0, 0, 0, 0, 0, 0, 0, 0, 0, 0, 0, 0, 0, 0, 0, 0, 0, 0, 0, 0, 0, 0, 0, 0, 0, 0, 0, 0, 0, 0, 0, 0, 0, 0, 0, 0, 0, 0, 0, 0, 0, 0, 0, 0, 0, 0, 0, 0, 0, 0, 1, 1, 1, 1, 1, 1, 1, 1, 1, 1, 1, 1, 1, 1, 1, 1, 1, 1, 1, 0, 0, 0, 0, 0, 0, 0, 0, 0, 0, 0, 0, 0, 0, 0, 0, 0, 0, 0, 0, 0, 0, 0, 0, 0, 0, 0, 0, 0, 0, 0, 0, 0, 0, 0, 0, 0, 0, 0, 0, 0, 0, 0, 0, 0, 0, 0, 0, 0, 0, 0, 0, 0, 0, 0, 0, 0, 0, 0, 0, 0, 0, 0, 0, 0, 0, 0, 0, 0, 0, 0, 0, 0, 1, 1, 1, 1, 1, 1, 1, 1, 1, 1, 1, 1, 1, 1, 1, 1, 1, 1, 1, 1, 1, 1, 1, 1, 1, 1, 1, 1, 1, 1, 1, 1, 1, 1, 1, 0, 0, 0, 0, 0, 0, 0, 0, 0, 0, 0, 0, 0, 0, 0, 0, 0, 0, 0, 0, 0, 0, 0, 0, 0, 0, 0, 0, 0, 0, 0, 0, 0, 0, 0, 0, 0, 0, 0, 0, 0, 0, 0, 0, 0, 0, 0, 0, 0, 0, 0, 0, 0, 0, 0, 0, 0, 0, 0, 0, 0, 0, 0, 0, 0, 0, 0, 0, 0, 0, 0, 0, 0, 0, 0, 0, 0, 0, 0, 0, 0, 0, 0, 0, 0, 0, 0, 0, 1, 1, 1, 1, 0, 0, 0, 0, 0, 0, 0, 0, 0, 0, 0, 0, 0, 0, 0, 0, 0, 0, 0, 0, 0, 0, 0, 0, 0, 0, 0, 0, 0, 0, 0, 0, 0, 0, 0, 0, 0, 0, 0, 0, 0, 0, 0, 0, 0, 0, 0, 0, 0, 0, 0, 0, 0, 0, 0, 0, 0, 0, 0, 0, 0, 0, 0, 0, 0, 0, 0, 0, 0, 0, 0, 0, 0, 0, 0, 0, 0, 0, 0, 0, 0, 0, 0, 0, 0, 0, 0, 0, 0, 0, 0, 0, 0, 0, 0, 0, 0, 0, 0, 0, 0, 0, 0, 0, 0, 0, 0, 0, 0, 0, 0, 0, 0, 0, 0, 0, 0, 0, 0, 0, 0, 0, 0, 0, 0, 0, 0, 0, 0, 0, 0, 0, 0, 0, 0, 0, 0, 0, 0, 0, 0, 0, 0, 0, 0, 0, 0, 0, 0, 0, 0, 0, 0, 0, 0, 0, 0, 0, 0, 0, 0, 0, 0, 0, 0, 0, 0, 0, 0, 0, 0, 0, 0, 0, 0, 0, 0, 0, 0, 0, 0, 0, 0, 0, 0, 0, 0, 0, 0, 0, 0, 0, 0, 0, 0, 0, 0, 0, 0, 0, 0, 0, 0, 0, 0, 0, 0, 0, 0, 0, 0, 0, 0, 0, 0, 0, 0, 0, 0, 0, 0, 0, 0, 0, 0, 0, 0, 0, 0, 0, 0, 0, 0, 0, 0, 0, 0, 0, 0, 0, 0, 0, 0, 0, 0, 0, 0, 0, 0, 0, 0, 0, 0, 0, 0, 0, 0, 0, 0, 0, 0, 0, 0, 0, 0, 0, 0, 0, 0, 0, 0, 0, 0, 0, 0, 0, 0, 0, 0, 0, 0, 0, 0, 0, 0, 0, 0, 0, 0, 0, 0, 0, 0, 0, 0, 0, 0, 0, 0, 0, 0, 0, 0, 0, 0, 0, 0, 0, 0, 0, 0, 0, 0, 0, 0, 0, 0, 0, 0, 0, 0, 0, 0, 0, 0, 0, 0, 0, 0, 0, 0, 0, 0, 0, 0, 0, 0, 0, 0, 0, 0, 0, 0, 0, 0, 0, 0, 0, 0, 0, 0, 0, 0, 0, 0, 0, 0, 0, 0, 0, 0, 0, 0, 0, 0, 0, 0, 0, 0, 0, 0, 0, 0, 0, 0, 0, 0, 0, 0, 0, 0, 0, 0, 0, 0, 0, 0, 0, 0, 0, 0, 0, 0, 0, 0, 0, 0, 0, 0, 0, 0, 0, 0, 0, 0, 0, 0, 0, 0, 0, 0, 0, 0, 0, 0, 0, 0, 0, 0, 0, 0, 0, 0, 0, 0, 0, 0, 0, 0, 0, 0, 0, 0, 0, 0, 0, 0, 0, 0, 0, 0, 0, 0, 0, 0, 0, 0, 0, 0, 0, 0, 0, 0, 0, 0, 0, 0, 0, 0, 0, 0, 0, 0, 0, 0, 0, 0, 0, 0, 0, 0, 0, 0, 0, 0, 0, 0, 0, 0, 0, 0, 0, 0, 0, 0, 0, 0, 0, 0, 0, 0, 0, 0, 0, 0, 0, 0, 0, 0, 0, 0, 0, 0, 0, 0, 0, 0, 0, 0, 0, 0, 0, 0, 0, 0, 0, 0, 0, 0, 0, 0, 0, 0, 0, 0, 0, 0, 0, 0, 0, 0, 0, 0, 0, 0, 0, 0, 0, 0, 0, 0, 0, 0, 0, 0, 0, 0, 0, 0, 0, 0, 0, 0, 0, 0, 0, 0, 0, 0, 0, 0, 0, 0, 0, 0, 0, 0, 0, 0, 0, 0, 0, 0, 0, 0, 0, 0, 0, 0, 0, 0, 0, 0, 0, 0, 0, 0, 0, 0, 0, 0, 0, 0, 0, 0, 0, 0, 0, 0, 0, 0, 0, 0, 0, 0, 0, 0, 0, 0, 0, 0, 0, 0, 0, 0, 0, 0, 0, 0, 0, 0, 0, 1, 1, 1, 1, 1, 1, 1, 1, 1, 1, 1, 1, 1, 1, 1, 1, 1, 1, 1, 1, 1, 1, 1, 1, 1, 1, 1, 1, 0, 0, 0, 0, 0, 0, 0, 0, 0, 0, 0, 0, 0, 0, 0, 0, 0, 0, 0, 0, 0, 0, 0, 0, 0, 0, 0, 0, 0, 0, 0])
_uv = me_36_in_refrigerator_with_freezer_on_bottom.uv_layers.new(name='UVMap')
_uv.uv.foreach_set('vector', [0.6325, 0.0, 0.6334, 0.3073, 0.4206, 0.0006499, 0.5274, 0.8375, 0.5269, 0.8381, 0.5263, 0.8364, 0.5263, 0.8364, 0.527, 0.836, 0.5274, 0.8375, 0.5285, 0.8386, 0.53, 0.839, 0.53, 0.8397, 0.4692, 0.8455, 0.4672, 0.85, 0.4672, 0.8455, 0.4758, 0.85, 0.4738, 0.85, 0.4759, 0.8455, 0.478, 0.85, 0.476, 0.85, 0.478, 0.8455, 0.4206, 0.8236, 0.5589, 0.6164, 0.5583, 0.824, 0.1999, 0.5025, 0.01245, 0.5135, 0.0009163, 0.5019, 0.01245, 0.5135, 0.01161, 0.789, 0.0009163, 0.5019, 0.0009163, 0.5019, 0.01161, 0.789, 0.0, 0.8006, 0.3992, 0.4603, 0.413, 0.7486, 0.4001, 0.7358, 0.413, 0.7486, 0.2242, 0.7363, 0.4001, 0.7358, 0.2242, 0.7363, 0.413, 0.7486, 0.2113, 0.7493, 0.2242, 0.7363, 0.2113, 0.7493, 0.2104, 0.4479, 0.9055, 0.7742, 0.9075, 0.7742, 0.9055, 0.7941, 0.8993, 0.7742, 0.9014, 0.77, 0.9014, 0.7742, 0.9055, 0.7742, 0.9075, 0.77, 0.9075, 0.7742, 0.9092, 0.6375, 0.9113, 0.6375, 0.9092, 0.6574, 0.9071, 0.6574, 0.9092, 0.6574, 0.904, 0.7037, 0.9094, 0.5652, 0.9074, 0.5652, 0.9094, 0.561, 0.5405, 0.8397, 0.5388, 0.8393, 0.539, 0.8386, 0.539, 0.8386, 0.5388, 0.8393, 0.5379, 0.8375, 0.5388, 0.8393, 0.5374, 0.8381, 0.5379, 0.8375, 0.539, 0.8386, 0.5405, 0.839, 0.5405, 0.8397, 0.4304, 0.8397, 0.4304, 0.8444, 0.4259, 0.8397, 0.9259, 0.6767, 0.9255, 0.4948, 0.9404, 0.496, 0.7676, 0.4467, 0.8823, 0.5017, 0.7674, 0.5013, 0.7676, 0.4467, 0.8838, 0.0003939, 0.8823, 0.5017, 0.2015, 0.7108, 0.2008, 0.502, 0.2104, 0.7108, 0.9508, 0.4804, 0.9493, 8.165e-06, 0.9535, 0.4804, 0.9535, 0.4804, 0.9493, 8.165e-06, 0.952, 0.0, 0.9881, 0.4814, 0.9889, 0.0009932, 0.9895, 0.0009952, 0.4908, 0.8404, 0.4916, 0.8414, 0.4909, 0.8415, 0.9693, 1.25e-05, 0.9698, 0.185, 0.9687, 0.185, 0.1791, 0.9862, 0.1785, 0.8012, 0.1802, 0.9862, 0.1802, 0.9862, 0.1785, 0.8012, 0.1796, 0.8012, 0.6302, 0.9734, 0.6296, 0.7884, 0.6317, 0.9734, 0.6142, 0.8497, 0.6142, 0.851, 0.609, 0.8497, 0.4861, 0.85, 0.484, 0.85, 0.486, 0.8455, 0.5117, 0.8375, 0.5108, 0.8393, 0.5106, 0.8386, 0.452, 0.824, 0.4624, 0.8241, 0.4535, 0.8364, 0.4535, 0.8364, 0.4624, 0.8241, 0.4609, 0.8364, 0.4541, 0.8381, 0.4535, 0.8364, 0.4554, 0.8393, 0.976, 0.0, 0.9769, 0.2029, 0.9754, 0.2029, 0.7717, 0.714, 0.7711, 0.9169, 0.7706, 0.7139, 0.7706, 0.7139, 0.7711, 0.9169, 0.77, 0.9168, 0.7706, 0.7139, 0.77, 0.9168, 0.7691, 0.7139, 0.7676, 0.7139, 0.767, 0.9168, 0.7665, 0.7139, 0.7665, 0.7139, 0.767, 0.9168, 0.7659, 0.9168, 0.5771, 0.8497, 0.5823, 0.851, 0.5771, 0.8511, 0.4311, 0.824, 0.4222, 0.8364, 0.4206, 0.8241, 0.09056, 0.8472, 0.09062, 0.8273, 0.09503, 0.8472, 0.5213, 0.8393, 0.5233, 0.8364, 0.5227, 0.8381, 0.5213, 0.8393, 0.5196, 0.8397, 0.5233, 0.8364, 0.5233, 0.8364, 0.5196, 0.8397, 0.5159, 0.8364, 0.5233, 0.8364, 0.5159, 0.8364, 0.5248, 0.824, 0.5248, 0.824, 0.5159, 0.8364, 0.5143, 0.8241, 0.5165, 0.8381, 0.5159, 0.8364, 0.5179, 0.8393, 0.5179, 0.8393, 0.5159, 0.8364, 0.5196, 0.8397, 0.9905, 0.7887, 0.9895, 0.4814, 0.9928, 0.7887, 0.9928, 0.7887, 0.9895, 0.4814, 0.9918, 0.4814, 0.9968, 0.4814, 0.9977, 0.1741, 0.9976, 0.4814, 0.9976, 0.4814, 0.9977, 0.1741, 0.9986, 0.1741, 0.9602, 0.8206, 0.9592, 0.5132, 0.9643, 0.8206, 0.9643, 0.8206, 0.9592, 0.5132, 0.9634, 0.5132, 0.9982, 0.7887, 0.9991, 0.4814, 0.9991, 0.7887, 0.9991, 0.7887, 0.9991, 0.4814, 1.0, 0.4814, 0.9704, 0.8206, 0.9695, 0.5132, 0.9744, 0.8206, 0.9744, 0.8206, 0.9695, 0.5132, 0.9734, 0.5132, 0.9973, 0.4814, 0.9982, 0.7887, 0.996, 0.4814, 0.996, 0.4814, 0.9982, 0.7887, 0.997, 0.7887, 0.9709, 0.5132, 0.97, 0.2059, 0.9749, 0.5132, 0.9749, 0.5132, 0.97, 0.2059, 0.974, 0.2059, 0.4206, 0.0006499, 0.6334, 0.3073, 0.4216, 0.308, 0.9643, 0.8206, 0.9653, 0.5132, 0.9685, 0.8206, 0.9685, 0.8206, 0.9653, 0.5132, 0.9695, 0.5132, 0.9958, 0.1741, 0.9968, 0.4814, 0.9946, 0.1741, 0.9946, 0.1741, 0.9968, 0.4814, 0.9955, 0.4814, 0.1449, 0.8512, 0.1428, 0.8512, 0.1449, 0.8467, 0.1449, 0.8467, 0.1428, 0.8512, 0.1428, 0.8467, 0.577, 0.825, 0.5771, 0.8449, 0.5725, 0.825, 0.5725, 0.825, 0.5771, 0.8449, 0.5726, 0.8449, 0.53, 0.833, 0.5248, 0.824, 0.5352, 0.8241, 0.5285, 0.8386, 0.53, 0.8397, 0.5282, 0.8393, 0.5285, 0.8386, 0.5282, 0.8393, 0.5274, 0.8375, 0.5274, 0.8375, 0.5282, 0.8393, 0.5269, 0.8381, 0.53, 0.833, 0.5285, 0.8334, 0.5248, 0.824, 0.5248, 0.824, 0.5285, 0.8334, 0.5274, 0.8345, 0.5248, 0.824, 0.5274, 0.8345, 0.5263, 0.8364, 0.5263, 0.8364, 0.5274, 0.8345, 0.527, 0.836, 0.5325, 0.8375, 0.5329, 0.836, 0.5337, 0.8364, 0.5337, 0.8364, 0.5329, 0.836, 0.5326, 0.8345, 0.5337, 0.8364, 0.5326, 0.8345, 0.5352, 0.8241, 0.5352, 0.8241, 0.5326, 0.8345, 0.5315, 0.8334, 0.5315, 0.8334, 0.53, 0.833, 0.5352, 0.8241, 0.53, 0.8397, 0.53, 0.839, 0.5314, 0.8386, 0.53, 0.8397, 0.5314, 0.8386, 0.5317, 0.8393, 0.5317, 0.8393, 0.5314, 0.8386, 0.5325, 0.8375, 0.5317, 0.8393, 0.5325, 0.8375, 0.533, 0.8381, 0.533, 0.8381, 0.5325, 0.8375, 0.5337, 0.8364, 0.4693, 0.85, 0.4672, 0.85, 0.4692, 0.8455, 0.5725, 0.825, 0.5725, 0.8449, 0.568, 0.825, 0.568, 0.825, 0.5725, 0.8449, 0.568, 0.8449, 0.4759, 0.8455, 0.4738, 0.85, 0.4738, 0.8455, 0.09833, 0.8472, 0.09827, 0.8273, 0.1028, 0.8472, 0.1028, 0.8472, 0.09827, 0.8273, 0.1027, 0.8273, 0.478, 0.8455, 0.476, 0.85, 0.476, 0.8455, 0.5914, 0.825, 0.5915, 0.8449, 0.587, 0.825, 0.587, 0.825, 0.5915, 0.8449, 0.587, 0.8449, 0.4279, 0.8489, 0.4259, 0.8489, 0.428, 0.8444, 0.428, 0.8444, 0.4259, 0.8489, 0.4259, 0.8444, 0.04575, 0.8594, 0.04581, 0.8395, 0.05023, 0.8594, 0.05023, 0.8594, 0.04581, 0.8395, 0.05029, 0.8395, 0.9254, 0.4804, 0.9268, 1.291e-05, 0.935, 0.4804, 0.935, 0.4804, 0.9268, 1.291e-05, 0.9365, 4.16e-05, 0.9222, 0.4804, 0.9237, 8.21e-06, 0.9254, 0.4804, 0.9254, 0.4804, 0.9237, 8.21e-06, 0.9268, 1.291e-05, 0.4389, 0.8544, 0.4381, 0.8554, 0.4382, 0.8544, 0.4381, 0.8398, 0.4371, 0.8494, 0.4374, 0.8397, 0.4374, 0.8397, 0.4371, 0.8494, 0.4364, 0.8499, 0.4389, 0.8544, 0.4387, 0.8563, 0.4381, 0.8554, 0.4381, 0.8554, 0.4387, 0.8563, 0.4364, 0.856, 0.4381, 0.8554, 0.4364, 0.856, 0.4371, 0.8553, 0.4371, 0.8553, 0.4364, 0.856, 0.4367, 0.8531, 0.4364, 0.8499, 0.4371, 0.8494, 0.4367, 0.8531, 0.4367, 0.8531, 0.4371, 0.8494, 0.4374, 0.8526, 0.4367, 0.8531, 0.4374, 0.8526, 0.4371, 0.8553, 0.9853, 0.4814, 0.9868, 0.0009932, 0.9859, 0.4814, 0.9859, 0.4814, 0.9868, 0.0009932, 0.9874, 0.0009952, 0.4187, 0.4473, 0.4202, 0.9277, 0.4168, 0.4473, 0.4168, 0.4473, 0.4202, 0.9277, 0.4183, 0.9277, 0.632, 0.308, 0.6334, 0.7884, 0.6296, 0.308, 0.6296, 0.308, 0.6334, 0.7884, 0.6311, 0.7884, 0.9194, 0.4804, 0.9209, 0.0, 0.9222, 0.4804, 0.9222, 0.4804, 0.9209, 0.0, 0.9237, 8.21e-06, 0.9838, 0.0009922, 0.9853, 0.4814, 0.9828, 0.0009953, 0.9828, 0.0009953, 0.9853, 0.4814, 0.9843, 0.4814, 0.634, 0.9133, 0.6334, 0.7143, 0.645, 0.7259, 0.645, 0.7259, 0.6334, 0.7143, 0.7624, 0.7139, 0.645, 0.7259, 0.7624, 0.7139, 0.7508, 0.7255, 0.7508, 0.7255, 0.7624, 0.7139, 0.763, 0.9129, 0.7508, 0.7255, 0.763, 0.9129, 0.7514, 0.9014, 0.763, 0.9129, 0.634, 0.9133, 0.7514, 0.9014, 0.7514, 0.9014, 0.634, 0.9133, 0.6456, 0.9017, 0.6456, 0.9017, 0.634, 0.9133, 0.645, 0.7259, 0.8972, 0.4804, 0.8986, 3.742e-05, 0.9002, 0.4804, 0.9002, 0.4804, 0.8986, 3.742e-05, 0.9016, 4.693e-05, 0.894, 0.4804, 0.8955, 3.245e-05, 0.8972, 0.4804, 0.8972, 0.4804, 0.8955, 3.245e-05, 0.8986, 3.742e-05, 0.04303, 0.8012, 0.04271, 0.907, 0.03855, 0.8012, 0.03855, 0.8012, 0.04271, 0.907, 0.03823, 0.907, 0.6334, 0.5021, 0.7711, 0.5017, 0.6341, 0.7139, 0.6341, 0.7139, 0.7711, 0.5017, 0.7717, 0.7135, 0.1571, 0.9388, 0.1567, 0.8012, 0.1611, 0.9388, 0.1611, 0.9388, 0.1567, 0.8012, 0.1607, 0.8012, 0.4213, 0.616, 0.5589, 0.6164, 0.4206, 0.8236, 0.04345, 0.9388, 0.04303, 0.8012, 0.04575, 0.9388, 0.04575, 0.9388, 0.04303, 0.8012, 0.04533, 0.8012, 0.9575, 0.001233, 0.9535, 1.217e-05, 0.9575, 0.0, 0.9617, 0.002081, 0.9575, 0.001233, 0.9617, 0.00122, 0.9581, 0.2106, 0.9623, 0.2097, 0.9623, 0.2106, 0.9542, 0.2119, 0.9581, 0.2106, 0.9581, 0.2119, 0.9542, 0.2119, 0.9535, 1.217e-05, 0.9581, 0.2106, 0.9535, 1.217e-05, 0.9575, 0.001233, 0.9581, 0.2106, 0.9581, 0.2106, 0.9575, 0.001233, 0.9623, 0.2097, 0.9623, 0.2097, 0.9575, 0.001233, 0.9617, 0.002081, 0.9623, 0.2097, 0.9617, 0.002081, 0.9646, 0.2097, 0.9646, 0.2097, 0.9617, 0.002081, 0.964, 0.002074, 0.9508, 0.9144, 0.9548, 0.9156, 0.9509, 0.9156, 0.9467, 0.9135, 0.9508, 0.9144, 0.9467, 0.9144, 0.9502, 0.705, 0.946, 0.7059, 0.946, 0.705, 0.9542, 0.7038, 0.9502, 0.705, 0.9502, 0.7038, 0.9542, 0.7038, 0.9548, 0.9156, 0.9502, 0.705, 0.9548, 0.9156, 0.9508, 0.9144, 0.9502, 0.705, 0.9502, 0.705, 0.9508, 0.9144, 0.946, 0.7059, 0.946, 0.7059, 0.9508, 0.9144, 0.9467, 0.9135, 0.946, 0.7059, 0.9467, 0.9135, 0.9437, 0.7059, 0.9437, 0.7059, 0.9467, 0.9135, 0.9444, 0.9136, 0.09014, 0.8012, 0.09056, 0.9388, 0.0889, 0.8012, 0.0889, 0.8012, 0.09056, 0.9388, 0.08933, 0.9388, 0.03426, 0.9388, 0.03384, 0.8012, 0.03823, 0.9388, 0.03823, 0.9388, 0.03384, 0.8012, 0.03781, 0.8012, 0.9413, 0.5391, 0.9417, 0.6767, 0.9404, 0.5391, 0.9404, 0.5391, 0.9417, 0.6767, 0.9408, 0.6767, 0.02966, 0.9388, 0.02924, 0.8012, 0.03384, 0.9388, 0.03384, 0.9388, 0.02924, 0.8012, 0.03342, 0.8012, 0.07038, 0.8472, 0.07031, 0.8273, 0.07485, 0.8472, 0.07485, 0.8472, 0.07031, 0.8273, 0.07479, 0.8273, 0.6051, 0.8494, 0.6031, 0.8494, 0.6051, 0.8449, 0.6051, 0.8449, 0.6031, 0.8494, 0.6031, 0.8449, 0.6051, 0.825, 0.6051, 0.8449, 0.6006, 0.825, 0.6006, 0.825, 0.6051, 0.8449, 0.6006, 0.8449, 0.4882, 0.85, 0.4862, 0.85, 0.4882, 0.8455, 0.4882, 0.8455, 0.4862, 0.85, 0.4862, 0.8455, 0.1293, 0.8471, 0.1292, 0.8272, 0.1337, 0.847, 0.1337, 0.847, 0.1292, 0.8272, 0.1337, 0.8271, 0.4304, 0.8489, 0.4283, 0.8489, 0.4304, 0.8444, 0.4304, 0.8444, 0.4283, 0.8489, 0.4283, 0.8444, 0.568, 0.825, 0.5679, 0.8449, 0.5635, 0.825, 0.5635, 0.825, 0.5679, 0.8449, 0.5634, 0.8449, 0.1494, 0.8512, 0.1474, 0.8512, 0.1494, 0.8467, 0.1494, 0.8467, 0.1474, 0.8512, 0.1474, 0.8467, 0.0626, 0.8472, 0.06266, 0.8273, 0.06708, 0.8472, 0.06708, 0.8472, 0.06266, 0.8273, 0.06714, 0.8273, 0.5449, 0.8489, 0.5429, 0.8489, 0.545, 0.8444, 0.545, 0.8444, 0.5429, 0.8489, 0.5429, 0.8444, 0.1705, 0.8012, 0.1701, 0.9328, 0.1693, 0.8012, 0.1693, 0.8012, 0.1701, 0.9328, 0.1688, 0.9328, 0.9034, 0.5017, 0.7847, 0.515, 0.7717, 0.5021, 0.7717, 0.5021, 0.7847, 0.515, 0.7852, 0.6908, 0.7717, 0.5021, 0.7852, 0.6908, 0.7723, 0.7038, 0.7723, 0.7038, 0.7852, 0.6908, 0.891, 0.6905, 0.7723, 0.7038, 0.891, 0.6905, 0.904, 0.7034, 0.891, 0.6905, 0.9034, 0.5017, 0.904, 0.7034, 0.9034, 0.5017, 0.891, 0.6905, 0.8905, 0.5146, 0.9034, 0.5017, 0.8905, 0.5146, 0.7847, 0.515, 0.5718, 0.8494, 0.5698, 0.8494, 0.5718, 0.8449, 0.5718, 0.8449, 0.5698, 0.8494, 0.5698, 0.8449, 0.5457, 0.8589, 0.5457, 0.839, 0.5502, 0.8589, 0.5502, 0.8589, 0.5457, 0.839, 0.5501, 0.839, 0.1519, 0.8512, 0.1498, 0.8512, 0.1519, 0.8467, 0.1519, 0.8467, 0.1498, 0.8512, 0.1498, 0.8467, 0.1409, 0.8268, 0.141, 0.8467, 0.1365, 0.8268, 0.1365, 0.8268, 0.141, 0.8467, 0.1365, 0.8467, 0.4713, 0.8494, 0.4693, 0.8494, 0.4713, 0.8449, 0.4713, 0.8449, 0.4693, 0.8494, 0.4693, 0.8449, 0.1428, 0.8467, 0.1429, 0.8268, 0.1473, 0.8467, 0.1473, 0.8467, 0.1429, 0.8268, 0.1474, 0.8268, 0.5012, 0.85, 0.4991, 0.85, 0.5012, 0.8455, 0.5012, 0.8455, 0.4991, 0.85, 0.4991, 0.8455, 0.6096, 0.825, 0.6097, 0.8449, 0.6051, 0.825, 0.6051, 0.825, 0.6097, 0.8449, 0.6052, 0.8449, 0.9624, 0.5132, 0.9633, 0.2119, 0.9637, 0.5132, 0.9637, 0.5132, 0.9633, 0.2119, 0.9646, 0.2119, 0.9608, 0.5118, 0.9617, 0.2132, 0.9624, 0.5132, 0.9624, 0.5132, 0.9617, 0.2132, 0.9633, 0.2119, 0.5039, 0.85, 0.5018, 0.85, 0.5039, 0.8455, 0.5039, 0.8455, 0.5018, 0.85, 0.5018, 0.8455, 0.5634, 0.825, 0.5634, 0.8449, 0.559, 0.825, 0.559, 0.825, 0.5634, 0.8449, 0.5589, 0.8449, 0.9908, 0.2797, 0.9914, 0.4814, 0.9895, 0.2797, 0.9895, 0.2797, 0.9914, 0.4814, 0.9902, 0.4814, 0.9925, 0.281, 0.9931, 0.48, 0.9908, 0.2797, 0.9908, 0.2797, 0.9931, 0.48, 0.9914, 0.4814, 0.9592, 0.5118, 0.9601, 0.2132, 0.9608, 0.5118, 0.9608, 0.5118, 0.9601, 0.2132, 0.9617, 0.2132, 0.9752, 0.7887, 0.9744, 0.5132, 0.9797, 0.7887, 0.9797, 0.7887, 0.9744, 0.5132, 0.9789, 0.5132, 0.1522, 0.907, 0.1519, 0.8012, 0.1567, 0.907, 0.1567, 0.907, 0.1519, 0.8012, 0.1564, 0.8012, 0.1028, 0.8012, 0.1029, 0.8227, 0.1196, 0.8012, 0.1196, 0.8012, 0.1029, 0.8227, 0.1197, 0.8226, 0.1365, 0.8161, 0.1519, 0.8012, 0.1468, 0.8268, 0.07484, 0.8273, 0.07485, 0.8012, 0.0626, 0.8097, 0.05257, 0.8262, 0.05675, 0.8254, 0.05257, 0.8254, 0.04575, 0.8394, 0.05257, 0.8262, 0.04579, 0.8262, 0.05257, 0.8262, 0.04575, 0.8394, 0.06067, 0.8395, 0.05257, 0.8262, 0.06067, 0.8395, 0.05675, 0.8254, 0.05675, 0.8254, 0.06067, 0.8395, 0.06072, 0.8227, 0.05675, 0.8254, 0.06072, 0.8227, 0.05675, 0.8227, 0.6223, 0.6195, 0.6292, 0.6327, 0.6291, 0.6195, 0.6182, 0.616, 0.6142, 0.616, 0.6182, 0.6187, 0.6182, 0.6187, 0.6142, 0.616, 0.6142, 0.6328, 0.6182, 0.6187, 0.6223, 0.6195, 0.6223, 0.6187, 0.6223, 0.6195, 0.6182, 0.6187, 0.6142, 0.6328, 0.6223, 0.6195, 0.6142, 0.6328, 0.6292, 0.6327, 0.1419, 0.8268, 0.142, 0.8482, 0.1428, 0.8268, 0.1428, 0.8268, 0.142, 0.8482, 0.1428, 0.8482, 0.4882, 0.8455, 0.4882, 0.8241, 0.484, 0.8455, 0.484, 0.8455, 0.4882, 0.8241, 0.4841, 0.824, 0.09509, 0.8273, 0.09516, 0.8488, 0.09782, 0.8273, 0.09782, 0.8273, 0.09516, 0.8488, 0.09789, 0.8487, 0.5542, 0.8604, 0.5542, 0.839, 0.5502, 0.8604, 0.5502, 0.8604, 0.5542, 0.839, 0.5503, 0.839, 0.6283, 0.308, 0.6292, 0.6153, 0.4206, 0.3086, 0.4206, 0.3086, 0.6292, 0.6153, 0.4216, 0.616, 0.9928, 0.7887, 0.9937, 0.4814, 0.9951, 0.7887, 0.9951, 0.7887, 0.9937, 0.4814, 0.996, 0.4814, 0.01161, 0.789, 0.1874, 0.7896, 0.199, 0.8012, 0.199, 0.8012, 0.1874, 0.7896, 0.1883, 0.5141, 0.199, 0.8012, 0.1883, 0.5141, 0.1999, 0.5025, 0.1999, 0.5025, 0.1883, 0.5141, 0.01245, 0.5135, 0.0, 0.8006, 0.01161, 0.789, 0.199, 0.8012, 0.9691, 0.2132, 0.97, 0.5118, 0.9675, 0.2132, 0.9675, 0.2132, 0.97, 0.5118, 0.9685, 0.5118, 0.3756, 0.951, 0.375, 0.7493, 0.3769, 0.951, 0.3769, 0.951, 0.375, 0.7493, 0.3763, 0.7493, 0.1904, 0.977, 0.1899, 0.8012, 0.1949, 0.977, 0.1949, 0.977, 0.1899, 0.8012, 0.1943, 0.8012, 0.2242, 0.7363, 0.2104, 0.4479, 0.2234, 0.4608, 0.2234, 0.4608, 0.2104, 0.4479, 0.4121, 0.4473, 0.2234, 0.4608, 0.4121, 0.4473, 0.3992, 0.4603, 0.3992, 0.4603, 0.4121, 0.4473, 0.413, 0.7486, 0.9794, 0.2059, 0.9802, 0.4814, 0.9749, 0.2059, 0.9749, 0.2059, 0.9802, 0.4814, 0.9757, 0.4814, 0.9675, 0.2132, 0.9685, 0.5118, 0.9659, 0.2119, 0.9659, 0.2119, 0.9685, 0.5118, 0.9668, 0.5132, 0.9659, 0.2119, 0.9668, 0.5132, 0.9646, 0.2119, 0.9646, 0.2119, 0.9668, 0.5132, 0.9655, 0.5132, 0.3724, 0.9496, 0.3718, 0.7506, 0.374, 0.9496, 0.374, 0.9496, 0.3718, 0.7506, 0.3734, 0.7506, 0.374, 0.9496, 0.3734, 0.7506, 0.3756, 0.951, 0.3756, 0.951, 0.3734, 0.7506, 0.375, 0.7493, 0.05029, 0.8594, 0.05035, 0.8395, 0.05476, 0.8594, 0.05476, 0.8594, 0.05035, 0.8395, 0.05482, 0.8395, 0.5425, 0.8489, 0.5405, 0.8489, 0.5425, 0.8444, 0.5425, 0.8444, 0.5405, 0.8489, 0.5405, 0.8444, 0.623, 0.8554, 0.6229, 0.8355, 0.6275, 0.8554, 0.6275, 0.8554, 0.6229, 0.8355, 0.6274, 0.8355, 0.5953, 0.8494, 0.5933, 0.8494, 0.5953, 0.8449, 0.5953, 0.8449, 0.5933, 0.8494, 0.5933, 0.8449, 0.6005, 0.825, 0.6006, 0.8449, 0.596, 0.825, 0.596, 0.825, 0.6006, 0.8449, 0.5961, 0.8449, 0.4991, 0.85, 0.4971, 0.85, 0.4991, 0.8455, 0.4991, 0.8455, 0.4971, 0.85, 0.4971, 0.8455, 0.5544, 0.8589, 0.5544, 0.839, 0.5588, 0.8589, 0.5588, 0.8589, 0.5544, 0.839, 0.5589, 0.839, 0.561, 0.8494, 0.5589, 0.8494, 0.561, 0.8449, 0.561, 0.8449, 0.5589, 0.8494, 0.5589, 0.8449, 0.5861, 0.825, 0.5861, 0.8449, 0.5816, 0.825, 0.5816, 0.825, 0.5861, 0.8449, 0.5817, 0.8449, 0.141, 0.8512, 0.1389, 0.8512, 0.141, 0.8467, 0.141, 0.8467, 0.1389, 0.8512, 0.1389, 0.8467, 0.5589, 0.6161, 0.6136, 0.616, 0.5595, 0.825, 0.5595, 0.825, 0.6136, 0.616, 0.6142, 0.8248, 0.9034, 0.77, 0.9014, 0.77, 0.9034, 0.7501, 0.9075, 0.7501, 0.9125, 0.7254, 0.9095, 0.7501, 0.9037, 0.8465, 0.9017, 0.8664, 0.9016, 0.8465, 0.8994, 0.7983, 0.8995, 0.8182, 0.8962, 0.7038, 0.8962, 0.7038, 0.8995, 0.8182, 0.8968, 0.9127, 0.9013, 0.7501, 0.8993, 0.7501, 0.8962, 0.7038, 0.8962, 0.7038, 0.8993, 0.7501, 0.8993, 0.77, 0.9056, 0.8224, 0.9077, 0.8224, 0.9057, 0.8423, 0.9057, 0.8423, 0.9077, 0.8224, 0.9077, 0.8423, 0.9014, 0.77, 0.9013, 0.7501, 0.9034, 0.7501, 0.9034, 0.7501, 0.9013, 0.7501, 0.8962, 0.7038, 0.9034, 0.7501, 0.8962, 0.7038, 0.9054, 0.7501, 0.9055, 0.7941, 0.9075, 0.7742, 0.9076, 0.7941, 0.9014, 0.7742, 0.9034, 0.7742, 0.9014, 0.7941, 0.9014, 0.7941, 0.9034, 0.7742, 0.9035, 0.7941, 0.8962, 0.7038, 0.9125, 0.7254, 0.9054, 0.7501, 0.9054, 0.7501, 0.9125, 0.7254, 0.9075, 0.7501, 0.9054, 0.7501, 0.9075, 0.7501, 0.9055, 0.77, 0.9055, 0.77, 0.9075, 0.7501, 0.9075, 0.77, 0.9015, 0.8224, 0.9036, 0.8224, 0.9016, 0.8423, 0.9016, 0.8423, 0.9036, 0.8224, 0.9036, 0.8423, 0.9057, 0.8465, 0.9078, 0.8465, 0.9058, 0.8664, 0.9058, 0.8664, 0.9078, 0.8465, 0.9078, 0.8664, 0.9058, 0.8664, 0.9078, 0.8664, 0.913, 0.891, 0.913, 0.891, 0.9078, 0.8664, 0.9099, 0.8663, 0.913, 0.891, 0.9099, 0.8663, 0.9098, 0.8464, 0.9014, 0.77, 0.9034, 0.77, 0.9014, 0.7742, 0.9014, 0.7742, 0.9034, 0.77, 0.9034, 0.7742, 0.9034, 0.7742, 0.9034, 0.77, 0.9055, 0.77, 0.9034, 0.7742, 0.9055, 0.77, 0.9055, 0.7742, 0.9055, 0.7742, 0.9055, 0.77, 0.9075, 0.77, 0.9075, 0.7742, 0.9075, 0.77, 0.9096, 0.77, 0.9075, 0.7742, 0.9096, 0.77, 0.9096, 0.7742, 0.9056, 0.7983, 0.9076, 0.7983, 0.9056, 0.8182, 0.9056, 0.8182, 0.9076, 0.7983, 0.9077, 0.8182, 0.9096, 0.7941, 0.9096, 0.7742, 0.9125, 0.7254, 0.9125, 0.7254, 0.9096, 0.7742, 0.9096, 0.77, 0.9125, 0.7254, 0.9096, 0.77, 0.9095, 0.7501, 0.9037, 0.8664, 0.9058, 0.8664, 0.8968, 0.9127, 0.8968, 0.9127, 0.9058, 0.8664, 0.913, 0.891, 0.8968, 0.9127, 0.913, 0.891, 0.9177, 0.9126, 0.9177, 0.9126, 0.913, 0.891, 0.9176, 0.8937, 0.8996, 0.8465, 0.8996, 0.8664, 0.8968, 0.9127, 0.8968, 0.9127, 0.8996, 0.8664, 0.9017, 0.8664, 0.8968, 0.9127, 0.9017, 0.8664, 0.9037, 0.8664, 0.9037, 0.8664, 0.9017, 0.8664, 0.9037, 0.8465, 0.9171, 0.7227, 0.9125, 0.7254, 0.917, 0.7038, 0.917, 0.7038, 0.9125, 0.7254, 0.8962, 0.7038, 0.9098, 0.8423, 0.9078, 0.8465, 0.9077, 0.8423, 0.9077, 0.8423, 0.9078, 0.8465, 0.9057, 0.8465, 0.9077, 0.8423, 0.9057, 0.8465, 0.9057, 0.8423, 0.9057, 0.8423, 0.9057, 0.8465, 0.9037, 0.8465, 0.9057, 0.8423, 0.9037, 0.8465, 0.9036, 0.8423, 0.9036, 0.8423, 0.9037, 0.8465, 0.9016, 0.8465, 0.9036, 0.8423, 0.9016, 0.8465, 0.9016, 0.8423, 0.9016, 0.8423, 0.9016, 0.8465, 0.8996, 0.8465, 0.9016, 0.8423, 0.8996, 0.8465, 0.8995, 0.8423, 0.8995, 0.8423, 0.8996, 0.8465, 0.8968, 0.9127, 0.8995, 0.8423, 0.8968, 0.9127, 0.8995, 0.8224, 0.9015, 0.7983, 0.9035, 0.7983, 0.9015, 0.8182, 0.9015, 0.8182, 0.9035, 0.7983, 0.9036, 0.8182, 0.913, 0.891, 0.9097, 0.8182, 0.9125, 0.7254, 0.9125, 0.7254, 0.9097, 0.8182, 0.9097, 0.7983, 0.9125, 0.7254, 0.9097, 0.7983, 0.9096, 0.7941, 0.9096, 0.7941, 0.9097, 0.7983, 0.9076, 0.7983, 0.9096, 0.7941, 0.9076, 0.7983, 0.9076, 0.7941, 0.9076, 0.7941, 0.9076, 0.7983, 0.9056, 0.7983, 0.9076, 0.7941, 0.9056, 0.7983, 0.9055, 0.7941, 0.9055, 0.7941, 0.9056, 0.7983, 0.9035, 0.7983, 0.9055, 0.7941, 0.9035, 0.7983, 0.9035, 0.7941, 0.9035, 0.7941, 0.9035, 0.7983, 0.9015, 0.7983, 0.9035, 0.7941, 0.9015, 0.7983, 0.9014, 0.7941, 0.9014, 0.7941, 0.9015, 0.7983, 0.8994, 0.7983, 0.9014, 0.7941, 0.8994, 0.7983, 0.8994, 0.7941, 0.8994, 0.7941, 0.8994, 0.7983, 0.8962, 0.7038, 0.8994, 0.7941, 0.8962, 0.7038, 0.8993, 0.7742, 0.8993, 0.7742, 0.8962, 0.7038, 0.8993, 0.77, 0.8993, 0.7742, 0.8993, 0.77, 0.9014, 0.77, 0.8968, 0.9127, 0.8995, 0.8182, 0.8995, 0.8224, 0.8995, 0.8224, 0.8995, 0.8182, 0.9015, 0.8182, 0.8995, 0.8224, 0.9015, 0.8182, 0.9015, 0.8224, 0.9015, 0.8224, 0.9015, 0.8182, 0.9036, 0.8182, 0.9015, 0.8224, 0.9036, 0.8182, 0.9036, 0.8224, 0.9036, 0.8224, 0.9036, 0.8182, 0.9056, 0.8182, 0.9036, 0.8224, 0.9056, 0.8182, 0.9056, 0.8224, 0.9056, 0.8224, 0.9056, 0.8182, 0.9077, 0.8182, 0.9056, 0.8224, 0.9077, 0.8182, 0.9077, 0.8224, 0.9077, 0.8224, 0.9077, 0.8182, 0.9097, 0.8182, 0.9077, 0.8224, 0.9097, 0.8182, 0.9097, 0.8224, 0.9097, 0.8224, 0.9097, 0.8182, 0.913, 0.891, 0.9097, 0.8224, 0.913, 0.891, 0.9098, 0.8423, 0.9098, 0.8423, 0.913, 0.891, 0.9098, 0.8464, 0.9098, 0.8423, 0.9098, 0.8464, 0.9078, 0.8465, 0.9156, 0.5653, 0.9156, 0.5611, 0.9176, 0.5611, 0.9157, 0.5412, 0.9208, 0.5165, 0.9177, 0.5412, 0.9208, 0.5165, 0.9176, 0.5852, 0.9176, 0.5653, 0.9154, 0.6375, 0.9154, 0.6333, 0.9174, 0.6333, 0.9046, 0.4948, 0.9136, 0.5412, 0.9116, 0.5412, 0.9176, 0.5894, 0.9203, 0.6821, 0.9175, 0.6093, 0.9154, 0.6134, 0.9154, 0.6092, 0.9175, 0.6093, 0.9155, 0.5893, 0.9155, 0.5852, 0.9176, 0.5852, 0.9092, 0.6375, 0.9072, 0.6375, 0.9092, 0.6333, 0.9092, 0.6333, 0.9072, 0.6375, 0.9072, 0.6333, 0.9115, 0.5611, 0.9135, 0.5611, 0.9115, 0.5652, 0.9115, 0.5652, 0.9135, 0.5611, 0.9135, 0.5653, 0.9255, 0.5138, 0.9208, 0.5165, 0.9255, 0.4949, 0.9255, 0.4949, 0.9208, 0.5165, 0.9046, 0.4948, 0.9093, 0.6134, 0.9113, 0.6134, 0.9092, 0.6333, 0.9092, 0.6333, 0.9113, 0.6134, 0.9113, 0.6333, 0.9092, 0.6333, 0.9113, 0.6333, 0.9092, 0.6375, 0.9092, 0.6375, 0.9113, 0.6333, 0.9113, 0.6375, 0.9092, 0.6574, 0.9113, 0.6375, 0.9112, 0.6574, 0.904, 0.7037, 0.9092, 0.6574, 0.9112, 0.6574, 0.9249, 0.6848, 0.9249, 0.7038, 0.9203, 0.6821, 0.9203, 0.6821, 0.9249, 0.7038, 0.904, 0.7037, 0.9203, 0.6821, 0.904, 0.7037, 0.9132, 0.6574, 0.9132, 0.6574, 0.904, 0.7037, 0.9112, 0.6574, 0.9072, 0.6134, 0.9072, 0.6333, 0.904, 0.7037, 0.904, 0.7037, 0.9072, 0.6333, 0.9072, 0.6375, 0.904, 0.7037, 0.9072, 0.6375, 0.9071, 0.6574, 0.9177, 0.5412, 0.9208, 0.5165, 0.9176, 0.5611, 0.9176, 0.5611, 0.9208, 0.5165, 0.9176, 0.5653, 0.9176, 0.5653, 0.9156, 0.5653, 0.9176, 0.5611, 0.9133, 0.6375, 0.9113, 0.6375, 0.9133, 0.6333, 0.9133, 0.6333, 0.9113, 0.6375, 0.9113, 0.6333, 0.9094, 0.561, 0.9074, 0.5652, 0.9074, 0.561, 0.9155, 0.5893, 0.9176, 0.5852, 0.9176, 0.5894, 0.9176, 0.5894, 0.9176, 0.5852, 0.9208, 0.5165, 0.9176, 0.5894, 0.9208, 0.5165, 0.9203, 0.6821, 0.9114, 0.5851, 0.9094, 0.5851, 0.9115, 0.5652, 0.9115, 0.5652, 0.9094, 0.5851, 0.9094, 0.5652, 0.9115, 0.5652, 0.9094, 0.5652, 0.9115, 0.5611, 0.9115, 0.5611, 0.9094, 0.5652, 0.9094, 0.561, 0.9115, 0.5611, 0.9094, 0.561, 0.9116, 0.5412, 0.9116, 0.5412, 0.9094, 0.561, 0.9095, 0.5412, 0.9116, 0.5412, 0.9095, 0.5412, 0.9046, 0.4948, 0.9046, 0.4948, 0.9095, 0.5412, 0.9075, 0.5411, 0.9046, 0.4948, 0.9075, 0.5411, 0.9074, 0.561, 0.9094, 0.5893, 0.9114, 0.5893, 0.9093, 0.6092, 0.9093, 0.6092, 0.9114, 0.5893, 0.9113, 0.6092, 0.9046, 0.4948, 0.9073, 0.5893, 0.904, 0.7037, 0.904, 0.7037, 0.9073, 0.5893, 0.9073, 0.6092, 0.904, 0.7037, 0.9073, 0.6092, 0.9072, 0.6134, 0.9072, 0.6134, 0.9073, 0.6092, 0.9093, 0.6092, 0.9072, 0.6134, 0.9093, 0.6092, 0.9093, 0.6134, 0.9093, 0.6134, 0.9093, 0.6092, 0.9113, 0.6092, 0.9093, 0.6134, 0.9113, 0.6092, 0.9113, 0.6134, 0.9113, 0.6134, 0.9113, 0.6092, 0.9134, 0.6092, 0.9113, 0.6134, 0.9134, 0.6092, 0.9134, 0.6134, 0.9154, 0.6134, 0.9175, 0.6093, 0.9175, 0.6134, 0.9175, 0.6134, 0.9175, 0.6093, 0.9203, 0.6821, 0.9175, 0.6134, 0.9203, 0.6821, 0.9174, 0.6333, 0.9174, 0.6333, 0.9203, 0.6821, 0.9174, 0.6375, 0.9174, 0.6333, 0.9174, 0.6375, 0.9154, 0.6375, 0.9074, 0.561, 0.9074, 0.5652, 0.9046, 0.4948, 0.9046, 0.4948, 0.9074, 0.5652, 0.9073, 0.5851, 0.9046, 0.4948, 0.9073, 0.5851, 0.9073, 0.5893, 0.9073, 0.5893, 0.9073, 0.5851, 0.9094, 0.5851, 0.9073, 0.5893, 0.9094, 0.5851, 0.9094, 0.5893, 0.9094, 0.5893, 0.9094, 0.5851, 0.9114, 0.5851, 0.9094, 0.5893, 0.9114, 0.5851, 0.9114, 0.5893, 0.9114, 0.5893, 0.9114, 0.5851, 0.9135, 0.5852, 0.9114, 0.5893, 0.9135, 0.5852, 0.9135, 0.5893, 0.9046, 0.4948, 0.9208, 0.5165, 0.9136, 0.5412, 0.9136, 0.5412, 0.9208, 0.5165, 0.9157, 0.5412, 0.9136, 0.5412, 0.9157, 0.5412, 0.9135, 0.5611, 0.9135, 0.5611, 0.9157, 0.5412, 0.9156, 0.5611, 0.9135, 0.5611, 0.9156, 0.5611, 0.9135, 0.5653, 0.9156, 0.5611, 0.9156, 0.5653, 0.9135, 0.5653, 0.9135, 0.5653, 0.9156, 0.5653, 0.9135, 0.5852, 0.9135, 0.5852, 0.9156, 0.5653, 0.9155, 0.5852, 0.9135, 0.5852, 0.9155, 0.5852, 0.9135, 0.5893, 0.9135, 0.5893, 0.9155, 0.5852, 0.9155, 0.5893, 0.9135, 0.5893, 0.9155, 0.5893, 0.9134, 0.6092, 0.9134, 0.6092, 0.9155, 0.5893, 0.9154, 0.6092, 0.9134, 0.6092, 0.9154, 0.6092, 0.9134, 0.6134, 0.9134, 0.6134, 0.9154, 0.6092, 0.9154, 0.6134, 0.9134, 0.6134, 0.9154, 0.6134, 0.9133, 0.6333, 0.9133, 0.6333, 0.9154, 0.6134, 0.9154, 0.6333, 0.9133, 0.6333, 0.9154, 0.6333, 0.9133, 0.6375, 0.9133, 0.6375, 0.9154, 0.6333, 0.9154, 0.6375, 0.9133, 0.6375, 0.9154, 0.6375, 0.9132, 0.6574, 0.9132, 0.6574, 0.9154, 0.6375, 0.9153, 0.6574, 0.9132, 0.6574, 0.9153, 0.6574, 0.9203, 0.6821, 0.9203, 0.6821, 0.9153, 0.6574, 0.9173, 0.6574, 0.9203, 0.6821, 0.9173, 0.6574, 0.9174, 0.6375, 0.5379, 0.8345, 0.5368, 0.8364, 0.5352, 0.8241, 0.5457, 0.824, 0.5405, 0.833, 0.5352, 0.8241, 0.5352, 0.8241, 0.5405, 0.833, 0.539, 0.8334, 0.539, 0.8334, 0.5379, 0.8345, 0.5352, 0.8241, 0.5431, 0.8375, 0.5435, 0.836, 0.5442, 0.8364, 0.5442, 0.8364, 0.5435, 0.836, 0.5431, 0.8345, 0.5442, 0.8364, 0.5431, 0.8345, 0.5457, 0.824, 0.5457, 0.824, 0.5431, 0.8345, 0.542, 0.8334, 0.5457, 0.824, 0.542, 0.8334, 0.5405, 0.833, 0.5379, 0.8375, 0.5374, 0.8381, 0.5368, 0.8364, 0.5379, 0.8375, 0.5368, 0.8364, 0.5375, 0.836, 0.5368, 0.8364, 0.5379, 0.8345, 0.5375, 0.836, 0.5405, 0.8397, 0.5405, 0.839, 0.542, 0.8386, 0.5405, 0.8397, 0.542, 0.8386, 0.5422, 0.8393, 0.5422, 0.8393, 0.542, 0.8386, 0.5431, 0.8375, 0.5422, 0.8393, 0.5431, 0.8375, 0.5436, 0.8381, 0.5436, 0.8381, 0.5431, 0.8375, 0.5442, 0.8364, 0.5954, 0.8449, 0.6006, 0.8449, 0.5953, 0.8553, 0.5953, 0.8553, 0.6006, 0.8449, 0.6005, 0.8554, 0.4579, 0.8586, 0.4579, 0.8397, 0.4624, 0.8587, 0.4624, 0.8587, 0.4579, 0.8397, 0.4624, 0.8397, 0.4259, 0.8397, 0.4304, 0.8444, 0.4259, 0.8444, 0.171, 0.9668, 0.1705, 0.8012, 0.1755, 0.9668, 0.1755, 0.9668, 0.1705, 0.8012, 0.175, 0.8012, 0.5405, 0.8443, 0.5405, 0.8397, 0.545, 0.8444, 0.545, 0.8444, 0.5405, 0.8397, 0.5449, 0.8397, 0.1954, 0.977, 0.1949, 0.8012, 0.1999, 0.977, 0.1999, 0.977, 0.1949, 0.8012, 0.1993, 0.8012, 0.9782, 0.9891, 0.9776, 0.7901, 0.9797, 0.9891, 0.9797, 0.9891, 0.9776, 0.7901, 0.9791, 0.7901, 0.9765, 0.9904, 0.9759, 0.7887, 0.9782, 0.9891, 0.9782, 0.9891, 0.9759, 0.7887, 0.9776, 0.7901, 0.9753, 0.9904, 0.9746, 0.7887, 0.9765, 0.9904, 0.9765, 0.9904, 0.9746, 0.7887, 0.9759, 0.7887, 0.5404, 0.8538, 0.5352, 0.8538, 0.5405, 0.8414, 0.5405, 0.8414, 0.5352, 0.8538, 0.5352, 0.8414, 0.5718, 0.8463, 0.5718, 0.8449, 0.577, 0.8462, 0.5718, 0.8497, 0.5771, 0.851, 0.5718, 0.8511, 0.53, 0.8397, 0.5352, 0.8397, 0.5352, 0.8414, 0.53, 0.8397, 0.5352, 0.8414, 0.53, 0.8414, 0.577, 0.8462, 0.5718, 0.8449, 0.577, 0.8449, 0.5352, 0.8397, 0.5405, 0.8397, 0.5405, 0.8414, 0.5352, 0.8397, 0.5405, 0.8414, 0.5352, 0.8414, 0.5718, 0.8463, 0.577, 0.8462, 0.5718, 0.848, 0.5718, 0.848, 0.577, 0.8462, 0.577, 0.848, 0.5718, 0.848, 0.577, 0.848, 0.5718, 0.8497, 0.5718, 0.8497, 0.577, 0.848, 0.5771, 0.8497, 0.5718, 0.8497, 0.5771, 0.8497, 0.5771, 0.851, 0.02607, 0.9328, 0.02567, 0.8012, 0.02772, 0.9315, 0.02772, 0.9315, 0.02567, 0.8012, 0.02732, 0.8025, 0.02479, 0.9328, 0.02439, 0.8012, 0.02607, 0.9328, 0.02607, 0.9328, 0.02439, 0.8012, 0.02567, 0.8012, 0.6274, 0.814, 0.6275, 0.8355, 0.6142, 0.8141, 0.6142, 0.8141, 0.6275, 0.8355, 0.6143, 0.8355, 0.4624, 0.8455, 0.4625, 0.824, 0.4692, 0.8455, 0.4692, 0.8455, 0.4625, 0.824, 0.4693, 0.8241, 0.5196, 0.8547, 0.5239, 0.8546, 0.5223, 0.8465, 0.5223, 0.8465, 0.5239, 0.8546, 0.5238, 0.8397, 0.5223, 0.8465, 0.5238, 0.8397, 0.5223, 0.8397, 0.4493, 0.8397, 0.4477, 0.8397, 0.4492, 0.8465, 0.4492, 0.8465, 0.4477, 0.8397, 0.4477, 0.8546, 0.4492, 0.8465, 0.4477, 0.8546, 0.452, 0.8547, 0.1893, 0.8012, 0.185, 0.8012, 0.1899, 0.9824, 0.1899, 0.9824, 0.185, 0.8012, 0.1856, 0.9825, 0.4063, 0.9306, 0.4057, 0.7493, 0.3981, 0.9306, 0.3981, 0.9306, 0.4057, 0.7493, 0.3975, 0.7493, 0.7644, 0.8952, 0.7659, 0.8952, 0.7638, 0.7139, 0.7638, 0.7139, 0.7659, 0.8952, 0.7654, 0.7139, 0.3718, 0.93, 0.3573, 0.7493, 0.3569, 0.9311, 0.5051, 0.8472, 0.5081, 0.8549, 0.5039, 0.8557, 0.5081, 0.8397, 0.5051, 0.8472, 0.5039, 0.8405, 0.5051, 0.8472, 0.5081, 0.8397, 0.5093, 0.8464, 0.5051, 0.8472, 0.5093, 0.8464, 0.5081, 0.8549, 0.413, 0.9305, 0.4125, 0.7493, 0.4063, 0.9306, 0.4063, 0.9306, 0.4125, 0.7493, 0.4057, 0.7493, 0.02772, 0.9315, 0.02732, 0.8025, 0.02924, 0.9314, 0.02924, 0.9314, 0.02732, 0.8025, 0.02885, 0.8025, 0.4737, 0.824, 0.4738, 0.8449, 0.4693, 0.8241, 0.4693, 0.8241, 0.4738, 0.8449, 0.4693, 0.8449, 0.5094, 0.8587, 0.5093, 0.8397, 0.5139, 0.8586, 0.5139, 0.8586, 0.5093, 0.8397, 0.5138, 0.8397, 0.1197, 0.847, 0.1197, 0.8271, 0.1241, 0.8471, 0.1241, 0.8471, 0.1197, 0.8271, 0.1242, 0.8272, 0.4738, 0.8494, 0.4717, 0.8494, 0.4738, 0.8449, 0.4738, 0.8449, 0.4717, 0.8494, 0.4717, 0.8449, 0.4839, 0.824, 0.484, 0.8439, 0.4795, 0.8241, 0.4795, 0.8241, 0.484, 0.8439, 0.4795, 0.844, 0.1385, 0.8512, 0.1365, 0.8512, 0.1385, 0.8467, 0.1385, 0.8467, 0.1365, 0.8512, 0.1365, 0.8467, 0.1247, 0.847, 0.1247, 0.8271, 0.1291, 0.8471, 0.1291, 0.8471, 0.1247, 0.8271, 0.1292, 0.8272, 0.4409, 0.849, 0.4389, 0.849, 0.4409, 0.8445, 0.4409, 0.8445, 0.4389, 0.849, 0.4389, 0.8445, 0.9719, 0.001371, 0.9725, 0.2003, 0.9703, 0.001376, 0.9703, 0.001376, 0.9725, 0.2003, 0.971, 0.2003, 0.00949, 0.8012, 0.01003, 0.977, 0.005015, 0.8012, 0.005015, 0.8012, 0.01003, 0.977, 0.005555, 0.977, 0.9748, 0.0, 0.9754, 0.2017, 0.9735, 3.953e-06, 0.9735, 3.953e-06, 0.9754, 0.2017, 0.9741, 0.2017, 0.9735, 3.953e-06, 0.9741, 0.2017, 0.9719, 0.001371, 0.9719, 0.001371, 0.9741, 0.2017, 0.9725, 0.2003, 0.1693, 0.8012, 0.1688, 0.9328, 0.1676, 0.8025, 0.1676, 0.8025, 0.1688, 0.9328, 0.1672, 0.9315, 0.1676, 0.8025, 0.1672, 0.9315, 0.1661, 0.8025, 0.1661, 0.8025, 0.1672, 0.9315, 0.1657, 0.9314, 0.1151, 0.8436, 0.1152, 0.8227, 0.1196, 0.8436, 0.1196, 0.8436, 0.1152, 0.8227, 0.1197, 0.8227, 0.3814, 0.7493, 0.382, 0.9581, 0.3769, 0.7493, 0.3769, 0.7493, 0.382, 0.9581, 0.3776, 0.9581, 0.4193, 0.0, 0.4206, 0.4466, 0.2104, 0.0006408, 0.2104, 0.0006408, 0.4206, 0.4466, 0.2118, 0.4473, 0.8955, 0.7038, 0.8962, 0.9126, 0.7717, 0.7041, 0.7717, 0.7041, 0.8962, 0.9126, 0.7724, 0.913, 0.635, 0.5017, 0.7497, 0.4467, 0.7498, 0.5013, 0.635, 0.5017, 0.6334, 0.0003916, 0.7497, 0.4467, 0.7497, 0.4467, 0.6334, 0.0003916, 0.7573, 0.0, 0.7497, 0.4467, 0.7573, 0.0, 0.7586, 0.4466, 0.2089, 0.0, 0.2104, 0.5013, 0.0, 0.0006406, 0.0, 0.0006406, 0.2104, 0.5013, 0.001538, 0.5019, 0.211, 0.9585, 0.2104, 0.7496, 0.3259, 0.9581, 0.3259, 0.9581, 0.2104, 0.7496, 0.3253, 0.7493, 0.76, 0.0, 0.7676, 0.4467, 0.7586, 0.4466, 0.7676, 0.4467, 0.76, 0.0, 0.8838, 0.0003939, 0.2104, 0.7108, 0.2008, 0.502, 0.2098, 0.5019, 0.9859, 0.4814, 0.9874, 0.9618, 0.9853, 0.4814, 0.9853, 0.4814, 0.9874, 0.9618, 0.9868, 0.9618, 0.9817, 0.4814, 0.9802, 0.00101, 0.9828, 0.4814, 0.9828, 0.4814, 0.9802, 0.00101, 0.9813, 0.001007, 0.994, 0.281, 0.9946, 0.48, 0.9925, 0.281, 0.9925, 0.281, 0.9946, 0.48, 0.9931, 0.48, 0.5038, 0.8455, 0.5039, 0.8241, 0.4971, 0.8455, 0.4971, 0.8455, 0.5039, 0.8241, 0.4971, 0.824, 0.07485, 0.8012, 0.07492, 0.8227, 0.08805, 0.8012, 0.08805, 0.8012, 0.07492, 0.8227, 0.08811, 0.8226, 0.004476, 0.8012, 0.005015, 0.977, 0.0, 0.8012, 0.0, 0.8012, 0.005015, 0.977, 0.0005394, 0.977, 0.6187, 0.8569, 0.6188, 0.8355, 0.6227, 0.857, 0.6227, 0.857, 0.6188, 0.8355, 0.6228, 0.8355, 0.06986, 0.8273, 0.06993, 0.8487, 0.06714, 0.8273, 0.06714, 0.8273, 0.06993, 0.8487, 0.0672, 0.8488, 0.4738, 0.8455, 0.4739, 0.824, 0.478, 0.8455, 0.478, 0.8455, 0.4739, 0.824, 0.478, 0.8241, 0.6283, 0.8393, 0.6284, 0.8608, 0.6275, 0.8393, 0.6275, 0.8393, 0.6284, 0.8608, 0.6275, 0.8608, 0.9286, 0.8991, 0.9326, 0.9019, 0.9286, 0.9018, 0.9177, 0.8982, 0.9177, 0.885, 0.9245, 0.8982, 0.9245, 0.8982, 0.9177, 0.885, 0.9326, 0.8851, 0.9245, 0.8982, 0.9286, 0.8991, 0.9245, 0.8991, 0.9286, 0.8991, 0.9245, 0.8982, 0.9326, 0.8851, 0.9286, 0.8991, 0.9326, 0.8851, 0.9326, 0.9019, 0.2, 0.5062, 0.2, 0.5019, 0.2008, 0.5021, 0.4389, 0.8445, 0.4389, 0.8397, 0.4411, 0.8413, 0.4922, 0.8381, 0.4971, 0.8383, 0.4882, 0.824, 0.4922, 0.8381, 0.4882, 0.824, 0.4882, 0.8395, 0.5589, 0.8309, 0.5457, 0.839, 0.5457, 0.824, 0.5589, 0.8309, 0.5457, 0.824, 0.5589, 0.8241, 0.1197, 0.8174, 0.1337, 0.8012, 0.1309, 0.8271, 0.1028, 0.8273, 0.1028, 0.8012, 0.09056, 0.8097, 0.04575, 0.8012, 0.04582, 0.8227, 0.06254, 0.8012, 0.06254, 0.8012, 0.04582, 0.8227, 0.0626, 0.8226, 0.9838, 0.4814, 0.9853, 0.9618, 0.9828, 0.4814, 0.9828, 0.4814, 0.9853, 0.9618, 0.9843, 0.9618, 0.9476, 0.4804, 0.9461, 1.238e-05, 0.9508, 0.4804, 0.9508, 0.4804, 0.9461, 1.238e-05, 0.9493, 8.165e-06, 0.938, 0.4804, 0.9365, 4.088e-05, 0.9476, 0.4804, 0.9476, 0.4804, 0.9365, 4.088e-05, 0.9461, 1.238e-05, 0.9874, 0.4814, 0.9889, 0.0009932, 0.9881, 0.4814, 0.4898, 0.8464, 0.4894, 0.8428, 0.4901, 0.8432, 0.4898, 0.8405, 0.4914, 0.8395, 0.4908, 0.8404, 0.4908, 0.8404, 0.4914, 0.8395, 0.4916, 0.8414, 0.4902, 0.8561, 0.4898, 0.8464, 0.4908, 0.856, 0.4898, 0.8464, 0.4902, 0.8561, 0.4891, 0.846, 0.4898, 0.8464, 0.4891, 0.846, 0.4894, 0.8428, 0.4901, 0.8432, 0.4894, 0.8428, 0.4898, 0.8405, 0.4898, 0.8405, 0.4894, 0.8428, 0.4891, 0.8398, 0.4898, 0.8405, 0.4891, 0.8398, 0.4914, 0.8395, 0.9813, 0.4814, 0.9828, 0.9618, 0.9802, 0.4814, 0.9802, 0.4814, 0.9828, 0.9618, 0.9817, 0.9618, 0.9895, 0.4814, 0.9881, 0.9618, 0.9889, 0.4814, 0.9889, 0.4814, 0.9881, 0.9618, 0.9874, 0.9618, 0.07665, 0.8489, 0.07704, 0.8526, 0.07633, 0.8521, 0.07663, 0.8548, 0.07505, 0.8558, 0.07562, 0.855, 0.07562, 0.855, 0.07505, 0.8558, 0.07485, 0.8539, 0.07562, 0.855, 0.07485, 0.8539, 0.0755, 0.8539, 0.07627, 0.8392, 0.07665, 0.8489, 0.07561, 0.8393, 0.07665, 0.8489, 0.07627, 0.8392, 0.07736, 0.8494, 0.07665, 0.8489, 0.07736, 0.8494, 0.07704, 0.8526, 0.07633, 0.8521, 0.07704, 0.8526, 0.07663, 0.8548, 0.07663, 0.8548, 0.07704, 0.8526, 0.07736, 0.8555, 0.07663, 0.8548, 0.07736, 0.8555, 0.07505, 0.8558, 0.8838, 0.4804, 0.8853, 0.0, 0.894, 0.4804, 0.894, 0.4804, 0.8853, 0.0, 0.8955, 3.245e-05, 0.5628, 0.8462, 0.5628, 0.8449, 0.568, 0.8463, 0.5627, 0.8497, 0.568, 0.8511, 0.5627, 0.851, 0.4311, 0.8397, 0.4364, 0.8397, 0.4363, 0.8414, 0.4311, 0.8397, 0.4363, 0.8414, 0.4311, 0.8414, 0.568, 0.8463, 0.5628, 0.8449, 0.568, 0.8449, 0.4572, 0.8538, 0.452, 0.8538, 0.452, 0.8521, 0.4572, 0.8538, 0.452, 0.8521, 0.4572, 0.8521, 0.5628, 0.8462, 0.568, 0.8463, 0.5628, 0.848, 0.5628, 0.848, 0.568, 0.8463, 0.568, 0.848, 0.5628, 0.848, 0.568, 0.848, 0.5627, 0.8497, 0.5627, 0.8497, 0.568, 0.848, 0.568, 0.8497, 0.5627, 0.8497, 0.568, 0.8497, 0.568, 0.8511, 0.452, 0.8397, 0.4572, 0.8397, 0.452, 0.8521, 0.452, 0.8521, 0.4572, 0.8397, 0.4572, 0.8521, 0.484, 0.8544, 0.4787, 0.8544, 0.484, 0.844, 0.484, 0.844, 0.4787, 0.8544, 0.4788, 0.844, 0.4311, 0.8414, 0.4363, 0.8414, 0.4311, 0.8538, 0.4311, 0.8538, 0.4363, 0.8414, 0.4363, 0.8538, 0.438, 0.8393, 0.44, 0.8364, 0.4393, 0.8381, 0.438, 0.8393, 0.4363, 0.8397, 0.44, 0.8364, 0.44, 0.8364, 0.4363, 0.8397, 0.4326, 0.8364, 0.44, 0.8364, 0.4326, 0.8364, 0.4415, 0.8241, 0.4415, 0.8241, 0.4326, 0.8364, 0.4311, 0.824, 0.4332, 0.8381, 0.4326, 0.8364, 0.4345, 0.8393, 0.4345, 0.8393, 0.4326, 0.8364, 0.4363, 0.8397, 0.9703, 1.587e-05, 0.9698, 0.185, 0.9693, 1.25e-05, 0.9693, 1.25e-05, 0.9687, 0.185, 0.9678, 7.922e-06, 0.9678, 7.922e-06, 0.9687, 0.185, 0.9672, 0.185, 0.9678, 7.922e-06, 0.9672, 0.185, 0.9663, 3.324e-06, 0.9663, 3.324e-06, 0.9672, 0.185, 0.9657, 0.185, 0.9663, 3.324e-06, 0.9657, 0.185, 0.9652, 0.0, 0.9652, 0.0, 0.9657, 0.185, 0.9646, 0.185, 0.1761, 0.9862, 0.1755, 0.8012, 0.1776, 0.9862, 0.1776, 0.9862, 0.1755, 0.8012, 0.177, 0.8012, 0.1776, 0.9862, 0.177, 0.8012, 0.1791, 0.9862, 0.1791, 0.9862, 0.177, 0.8012, 0.1785, 0.8012, 0.6317, 0.9734, 0.6296, 0.7884, 0.6311, 0.7884, 0.6317, 0.9734, 0.6311, 0.7884, 0.6332, 0.9734, 0.6332, 0.9734, 0.6311, 0.7884, 0.6326, 0.7884, 0.02029, 0.9862, 0.01972, 0.8012, 0.0214, 0.9862, 0.0214, 0.9862, 0.01972, 0.8012, 0.02083, 0.8012, 0.0214, 0.9862, 0.02083, 0.8012, 0.0229, 0.9862, 0.0229, 0.9862, 0.02083, 0.8012, 0.02233, 0.8012, 0.02233, 0.8012, 0.02439, 0.9862, 0.0229, 0.9862, 0.02439, 0.9862, 0.02233, 0.8012, 0.02382, 0.8012, 0.6142, 0.8462, 0.609, 0.8449, 0.6142, 0.8449, 0.4468, 0.8538, 0.4416, 0.8538, 0.4416, 0.8521, 0.4468, 0.8538, 0.4416, 0.8521, 0.4468, 0.8521, 0.609, 0.8497, 0.6142, 0.851, 0.609, 0.8511, 0.5143, 0.8397, 0.5196, 0.8397, 0.5196, 0.8414, 0.5143, 0.8397, 0.5196, 0.8414, 0.5143, 0.8414, 0.6142, 0.8497, 0.609, 0.8497, 0.6142, 0.848, 0.6142, 0.848, 0.609, 0.8497, 0.609, 0.848, 0.6142, 0.848, 0.609, 0.848, 0.6142, 0.8462, 0.6142, 0.8462, 0.609, 0.848, 0.609, 0.8463, 0.6142, 0.8462, 0.609, 0.8463, 0.609, 0.8449, 0.5196, 0.8538, 0.5144, 0.8538, 0.5196, 0.8414, 0.5196, 0.8414, 0.5144, 0.8538, 0.5143, 0.8414, 0.5914, 0.8554, 0.5861, 0.8553, 0.5914, 0.8449, 0.5914, 0.8449, 0.5861, 0.8553, 0.5862, 0.8449, 0.4468, 0.8521, 0.4416, 0.8521, 0.4468, 0.8397, 0.4468, 0.8397, 0.4416, 0.8521, 0.4415, 0.8397, 0.6026, 0.8494, 0.6006, 0.8494, 0.6026, 0.8449, 0.6026, 0.8449, 0.6006, 0.8494, 0.6006, 0.8449, 0.05619, 0.8594, 0.05625, 0.8395, 0.06066, 0.8594, 0.06066, 0.8594, 0.05625, 0.8395, 0.06072, 0.8395, 0.4672, 0.85, 0.4651, 0.85, 0.4672, 0.8455, 0.4672, 0.8455, 0.4651, 0.85, 0.4651, 0.8455, 0.5816, 0.825, 0.5815, 0.8449, 0.5771, 0.825, 0.5771, 0.825, 0.5815, 0.8449, 0.5771, 0.8449, 0.5843, 0.8494, 0.5823, 0.8494, 0.5844, 0.8449, 0.5844, 0.8449, 0.5823, 0.8494, 0.5823, 0.8449, 0.6142, 0.8554, 0.6143, 0.8355, 0.6187, 0.8554, 0.6187, 0.8554, 0.6143, 0.8355, 0.6187, 0.8355, 0.486, 0.8455, 0.484, 0.85, 0.484, 0.8455, 0.596, 0.825, 0.596, 0.8449, 0.5916, 0.825, 0.5916, 0.825, 0.596, 0.8449, 0.5915, 0.8449, 0.1474, 0.8512, 0.1453, 0.8512, 0.1473, 0.8467, 0.1473, 0.8467, 0.1453, 0.8512, 0.1453, 0.8467, 0.6141, 0.825, 0.6142, 0.8449, 0.6097, 0.825, 0.6097, 0.825, 0.6142, 0.8449, 0.6097, 0.8449, 0.3569, 0.9305, 0.3564, 0.7493, 0.3488, 0.9306, 0.3488, 0.9306, 0.3564, 0.7493, 0.3482, 0.7493, 0.1845, 0.8012, 0.1802, 0.8012, 0.185, 0.9824, 0.185, 0.9824, 0.1802, 0.8012, 0.1807, 0.9825, 0.9574, 0.6923, 0.9559, 0.2119, 0.9592, 0.6922, 0.9592, 0.6922, 0.9559, 0.2119, 0.9578, 0.2119, 0.4154, 0.4473, 0.4168, 0.9277, 0.413, 0.4473, 0.413, 0.4473, 0.4168, 0.9277, 0.4145, 0.9277, 0.9031, 0.4804, 0.9016, 4.703e-05, 0.9061, 0.4804, 0.9061, 0.4804, 0.9016, 4.703e-05, 0.9046, 3.76e-05, 0.9061, 0.4804, 0.9046, 3.76e-05, 0.9093, 0.4804, 0.9093, 0.4804, 0.9046, 3.76e-05, 0.9078, 3.224e-05, 0.9093, 0.4804, 0.9078, 3.224e-05, 0.9194, 0.4804, 0.9194, 0.4804, 0.9078, 3.224e-05, 0.918, 0.0, 0.07485, 0.8245, 0.07562, 0.8235, 0.0755, 0.8246, 0.07561, 0.8392, 0.07665, 0.8296, 0.07627, 0.8392, 0.07627, 0.8392, 0.07665, 0.8296, 0.07736, 0.8291, 0.07485, 0.8245, 0.07505, 0.8227, 0.07562, 0.8235, 0.07562, 0.8235, 0.07505, 0.8227, 0.07736, 0.8229, 0.07562, 0.8235, 0.07736, 0.8229, 0.07663, 0.8236, 0.07663, 0.8236, 0.07736, 0.8229, 0.07704, 0.8259, 0.07736, 0.8291, 0.07665, 0.8296, 0.07704, 0.8259, 0.07704, 0.8259, 0.07665, 0.8296, 0.07633, 0.8263, 0.07704, 0.8259, 0.07633, 0.8263, 0.07663, 0.8236, 0.2014, 0.8921, 0.2084, 0.8921, 0.2008, 0.7108, 0.2008, 0.7108, 0.2084, 0.8921, 0.2078, 0.7108, 0.3488, 0.9306, 0.3482, 0.7493, 0.342, 0.9306, 0.342, 0.9306, 0.3482, 0.7493, 0.3415, 0.7493, 0.4442, 0.8345, 0.4431, 0.8364, 0.4415, 0.8241, 0.452, 0.824, 0.4468, 0.833, 0.4415, 0.8241, 0.4415, 0.8241, 0.4468, 0.833, 0.4453, 0.8334, 0.4453, 0.8334, 0.4442, 0.8345, 0.4415, 0.8241, 0.4468, 0.8397, 0.4451, 0.8393, 0.4453, 0.8386, 0.4453, 0.8386, 0.4451, 0.8393, 0.4442, 0.8375, 0.4494, 0.8375, 0.4498, 0.836, 0.4505, 0.8364, 0.4505, 0.8364, 0.4498, 0.836, 0.4494, 0.8345, 0.4505, 0.8364, 0.4494, 0.8345, 0.452, 0.824, 0.452, 0.824, 0.4494, 0.8345, 0.4483, 0.8334, 0.452, 0.824, 0.4483, 0.8334, 0.4468, 0.833, 0.4442, 0.8345, 0.4438, 0.836, 0.4431, 0.8364, 0.4431, 0.8364, 0.4438, 0.836, 0.4442, 0.8375, 0.4431, 0.8364, 0.4442, 0.8375, 0.4437, 0.8381, 0.4437, 0.8381, 0.4442, 0.8375, 0.4451, 0.8393, 0.4453, 0.8386, 0.4468, 0.839, 0.4468, 0.8397, 0.4468, 0.8397, 0.4468, 0.839, 0.4483, 0.8386, 0.4468, 0.8397, 0.4483, 0.8386, 0.4485, 0.8393, 0.4485, 0.8393, 0.4483, 0.8386, 0.4494, 0.8375, 0.4485, 0.8393, 0.4494, 0.8375, 0.4499, 0.8381, 0.4499, 0.8381, 0.4494, 0.8375, 0.4505, 0.8364, 0.5143, 0.8241, 0.5091, 0.833, 0.5039, 0.824, 0.5117, 0.8345, 0.5128, 0.8364, 0.5121, 0.836, 0.5106, 0.8386, 0.5108, 0.8393, 0.5091, 0.8397, 0.5106, 0.8386, 0.5091, 0.8397, 0.5091, 0.839, 0.5091, 0.833, 0.5076, 0.8334, 0.5039, 0.824, 0.5039, 0.824, 0.5076, 0.8334, 0.5065, 0.8345, 0.5039, 0.824, 0.5065, 0.8345, 0.5054, 0.8364, 0.5054, 0.8364, 0.5065, 0.8345, 0.5061, 0.836, 0.5054, 0.8364, 0.5061, 0.836, 0.5065, 0.8375, 0.5117, 0.8345, 0.5143, 0.8241, 0.5128, 0.8364, 0.5143, 0.8241, 0.5117, 0.8345, 0.5106, 0.8334, 0.5143, 0.8241, 0.5106, 0.8334, 0.5091, 0.833, 0.5121, 0.836, 0.5128, 0.8364, 0.5117, 0.8375, 0.5117, 0.8375, 0.5128, 0.8364, 0.5121, 0.8381, 0.5117, 0.8375, 0.5121, 0.8381, 0.5108, 0.8393, 0.5091, 0.839, 0.5091, 0.8397, 0.5076, 0.8386, 0.5076, 0.8386, 0.5091, 0.8397, 0.5073, 0.8393, 0.5076, 0.8386, 0.5073, 0.8393, 0.5065, 0.8375, 0.5065, 0.8375, 0.5073, 0.8393, 0.506, 0.8381, 0.5065, 0.8375, 0.506, 0.8381, 0.5054, 0.8364, 0.4589, 0.8393, 0.4609, 0.8364, 0.4602, 0.8381, 0.4535, 0.8364, 0.4609, 0.8364, 0.4571, 0.8397, 0.4609, 0.8364, 0.4589, 0.8393, 0.4571, 0.8397, 0.4554, 0.8393, 0.4535, 0.8364, 0.4571, 0.8397, 0.53, 0.8414, 0.5352, 0.8414, 0.53, 0.8538, 0.53, 0.8538, 0.5352, 0.8414, 0.5352, 0.8538, 0.1144, 0.8436, 0.1196, 0.8436, 0.1144, 0.854, 0.1144, 0.854, 0.1196, 0.8436, 0.1197, 0.854, 0.9906, 0.001003, 0.9913, 0.2039, 0.9895, 0.0009984, 0.9895, 0.0009984, 0.9913, 0.2039, 0.9902, 0.2039, 0.9584, 0.7038, 0.9578, 0.9067, 0.9569, 0.7038, 0.9569, 0.7038, 0.9578, 0.9067, 0.9563, 0.9067, 0.9569, 0.7038, 0.9563, 0.9067, 0.9554, 0.7038, 0.9554, 0.7038, 0.9563, 0.9067, 0.9548, 0.9067, 0.9801, 4.576e-06, 0.9795, 0.2029, 0.979, 9.47e-06, 0.979, 9.47e-06, 0.9795, 0.2029, 0.9784, 0.2029, 0.979, 9.47e-06, 0.9784, 0.2029, 0.9775, 7.831e-06, 0.9775, 7.831e-06, 0.9784, 0.2029, 0.9769, 0.2029, 0.9775, 7.831e-06, 0.9769, 0.2029, 0.976, 0.0, 0.7691, 0.7139, 0.77, 0.9168, 0.7685, 0.9168, 0.7691, 0.7139, 0.7685, 0.9168, 0.7676, 0.7139, 0.7676, 0.7139, 0.7685, 0.9168, 0.767, 0.9168, 0.9936, 0.0009932, 0.9942, 0.2039, 0.9921, 0.001001, 0.9921, 0.001001, 0.9942, 0.2039, 0.9928, 0.2039, 0.9928, 0.2039, 0.9906, 0.001003, 0.9921, 0.001001, 0.9906, 0.001003, 0.9928, 0.2039, 0.9913, 0.2039, 0.5771, 0.8463, 0.5771, 0.8449, 0.5823, 0.8462, 0.5247, 0.8397, 0.5299, 0.8397, 0.5299, 0.8414, 0.5247, 0.8397, 0.5299, 0.8414, 0.5247, 0.8414, 0.5823, 0.8462, 0.5771, 0.8449, 0.5823, 0.8449, 0.4207, 0.8397, 0.4259, 0.8397, 0.4259, 0.8414, 0.4207, 0.8397, 0.4259, 0.8414, 0.4207, 0.8414, 0.5771, 0.8463, 0.5823, 0.8462, 0.5771, 0.848, 0.5771, 0.848, 0.5823, 0.8462, 0.5823, 0.848, 0.5771, 0.848, 0.5823, 0.848, 0.5771, 0.8497, 0.5771, 0.8497, 0.5823, 0.848, 0.5823, 0.8497, 0.5771, 0.8497, 0.5823, 0.8497, 0.5823, 0.851, 0.4259, 0.8538, 0.4206, 0.8538, 0.4259, 0.8414, 0.4259, 0.8414, 0.4206, 0.8538, 0.4207, 0.8414, 0.4276, 0.8393, 0.4296, 0.8364, 0.429, 0.8381, 0.4276, 0.8393, 0.4259, 0.8397, 0.4296, 0.8364, 0.4296, 0.8364, 0.4259, 0.8397, 0.4222, 0.8364, 0.4296, 0.8364, 0.4222, 0.8364, 0.4311, 0.824, 0.4228, 0.8381, 0.4222, 0.8364, 0.4242, 0.8393, 0.4242, 0.8393, 0.4222, 0.8364, 0.4259, 0.8397, 0.5247, 0.8414, 0.5299, 0.8414, 0.5247, 0.8538, 0.5247, 0.8538, 0.5299, 0.8414, 0.53, 0.8538, 0.1615, 0.9388, 0.1611, 0.8012, 0.1657, 0.9388, 0.1657, 0.9388, 0.1611, 0.8012, 0.1653, 0.8012, 0.2087, 0.8484, 0.2092, 0.7108, 0.21, 0.8485, 0.21, 0.8485, 0.2092, 0.7108, 0.2104, 0.7108, 0.1342, 0.9388, 0.1337, 0.8012, 0.1365, 0.9388, 0.1365, 0.9388, 0.1337, 0.8012, 0.136, 0.8012, 0.9425, 0.5391, 0.943, 0.6767, 0.9417, 0.5391, 0.9417, 0.5391, 0.943, 0.6767, 0.9421, 0.6767, 0.9398, 0.9144, 0.9437, 0.9156, 0.9398, 0.9156, 0.9356, 0.9135, 0.9398, 0.9144, 0.9356, 0.9144, 0.9391, 0.705, 0.9349, 0.7059, 0.9349, 0.705, 0.9431, 0.7038, 0.9391, 0.705, 0.9391, 0.7038, 0.9431, 0.7038, 0.9437, 0.9156, 0.9391, 0.705, 0.9437, 0.9156, 0.9398, 0.9144, 0.9391, 0.705, 0.9391, 0.705, 0.9398, 0.9144, 0.9349, 0.7059, 0.9349, 0.7059, 0.9398, 0.9144, 0.9356, 0.9135, 0.9349, 0.7059, 0.9356, 0.9135, 0.9326, 0.7059, 0.9326, 0.7059, 0.9356, 0.9135, 0.9333, 0.9136, 0.9477, 0.4931, 0.9437, 0.4919, 0.9477, 0.4919, 0.9519, 0.494, 0.9477, 0.4931, 0.9519, 0.4931, 0.9483, 0.7025, 0.9525, 0.7016, 0.9525, 0.7025, 0.9444, 0.7038, 0.9483, 0.7025, 0.9483, 0.7037, 0.9444, 0.7038, 0.9437, 0.4919, 0.9483, 0.7025, 0.9437, 0.4919, 0.9477, 0.4931, 0.9483, 0.7025, 0.9483, 0.7025, 0.9477, 0.4931, 0.9525, 0.7016, 0.9525, 0.7016, 0.9477, 0.4931, 0.9519, 0.494, 0.9525, 0.7016, 0.9519, 0.494, 0.9548, 0.7016, 0.9548, 0.7016, 0.9519, 0.494, 0.9542, 0.494, 0.1518, 0.8268, 0.1519, 0.8467, 0.1474, 0.8268, 0.1474, 0.8268, 0.1519, 0.8467, 0.1474, 0.8467, 0.4645, 0.85, 0.4624, 0.85, 0.4645, 0.8455, 0.4645, 0.8455, 0.4624, 0.85, 0.4624, 0.8455, 0.09503, 0.8472, 0.09062, 0.8273, 0.09509, 0.8273, 0.6072, 0.8494, 0.6051, 0.8494, 0.6072, 0.8449, 0.6072, 0.8449, 0.6051, 0.8494, 0.6051, 0.8449, 0.4928, 0.8395, 0.497, 0.8403, 0.4916, 0.8462, 0.4916, 0.8462, 0.497, 0.8403, 0.4958, 0.847, 0.4916, 0.8462, 0.4958, 0.847, 0.4928, 0.8547, 0.4928, 0.8547, 0.4958, 0.847, 0.4971, 0.8555, 0.3894, 0.9306, 0.3888, 0.7493, 0.3975, 0.9305, 0.3975, 0.9305, 0.3888, 0.7493, 0.3969, 0.7493, 0.3347, 0.9306, 0.3341, 0.7493, 0.3415, 0.9305, 0.3415, 0.9305, 0.3341, 0.7493, 0.3409, 0.7493, 0.01003, 0.8012, 0.01432, 0.8012, 0.01059, 0.9825, 0.01059, 0.9825, 0.01432, 0.8012, 0.01487, 0.9824, 0.01972, 0.9824, 0.01543, 0.9825, 0.01916, 0.8012, 0.01916, 0.8012, 0.01543, 0.9825, 0.01487, 0.8012, 0.3265, 0.9306, 0.3259, 0.7493, 0.3347, 0.9306, 0.3347, 0.9306, 0.3259, 0.7493, 0.3341, 0.7493, 0.1519, 0.8219, 0.1472, 0.817, 0.1468, 0.8268, 0.1468, 0.8268, 0.1472, 0.817, 0.1395, 0.8131, 0.1468, 0.8268, 0.1395, 0.8131, 0.1365, 0.8161, 0.9177, 0.885, 0.9183, 0.7038, 0.9326, 0.8851, 0.6148, 0.814, 0.6292, 0.6327, 0.6142, 0.6328, 0.3826, 0.9306, 0.382, 0.7493, 0.3894, 0.9306, 0.3894, 0.9306, 0.382, 0.7493, 0.3888, 0.7493, 0.1309, 0.8271, 0.1337, 0.8239, 0.1197, 0.8174, 0.1197, 0.8174, 0.1337, 0.8239, 0.1294, 0.8165, 0.1197, 0.8174, 0.1294, 0.8165, 0.1243, 0.8121])
me_36_in_refrigerator_with_freezer_on_bottom.materials.append(None)
me_36_in_refrigerator_with_freezer_on_bottom.materials.append(None)
me_36_in_refrigerator_with_freezer_on_bottom.use_remesh_preserve_volume = False
me_36_in_refrigerator_with_freezer_on_bottom.use_remesh_preserve_attributes = False
me_36_in_refrigerator_with_freezer_on_bottom.use_mirror_vertex_groups = False
me_36_in_refrigerator_with_freezer_on_bottom.update()

# ---- objects
ob_bpassembly_professional_refrigerator_generic = bpy.data.objects.new('BPASSEMBLY.Professional Refrigerator Generic', me_base_point)
ob_vpdimz_professional_refrigerator_generic = bpy.data.objects.new('VPDIMZ.Professional Refrigerator Generic', None)
ob_vpdimy_professional_refrigerator_generic = bpy.data.objects.new('VPDIMY.Professional Refrigerator Generic', None)
ob_vpdimx_professional_refrigerator_generic = bpy.data.objects.new('VPDIMX.Professional Refrigerator Generic', None)
ob_empty_professional_refrigerator_generic_x_dim_center = bpy.data.objects.new('EMPTY.Professional Refrigerator Generic.X Dim Center', None)
ob_cage_professional_refrigerator_generic_cage = bpy.data.objects.new('CAGE.Professional Refrigerator Generic.CAGE', me_cage)
ob_mesh_professional_refrigerator_generic_36_in_refrigerator_with = bpy.data.objects.new('MESH.Professional Refrigerator Generic.36 in Refrigerator with ', me_36_in_refrigerator_with_freezer_on_bottom)

# ---- transforms, parenting, visibility, modifiers, constraints
ob_bpassembly_professional_refrigerator_generic.location = (0.0, 0.0, 0.0)
ob_bpassembly_professional_refrigerator_generic.lineart.crease_threshold = 0.0
ob_vpdimz_professional_refrigerator_generic.parent = ob_bpassembly_professional_refrigerator_generic
ob_vpdimz_professional_refrigerator_generic.location = (0.0, 0.0, 2.134)
ob_vpdimz_professional_refrigerator_generic.lock_location = (True, True, False)
ob_vpdimz_professional_refrigerator_generic.empty_display_size = 0.0508
ob_vpdimz_professional_refrigerator_generic.empty_image_offset = (0.0, 0.0)
ob_vpdimz_professional_refrigerator_generic.lineart.crease_threshold = 0.0
ob_vpdimy_professional_refrigerator_generic.parent = ob_bpassembly_professional_refrigerator_generic
ob_vpdimy_professional_refrigerator_generic.location = (0.0, -0.6858, 0.0)
ob_vpdimy_professional_refrigerator_generic.lock_location = (True, False, True)
ob_vpdimy_professional_refrigerator_generic.empty_display_size = 0.0508
ob_vpdimy_professional_refrigerator_generic.empty_image_offset = (0.0, 0.0)
ob_vpdimy_professional_refrigerator_generic.lineart.crease_threshold = 0.0
ob_vpdimx_professional_refrigerator_generic.parent = ob_bpassembly_professional_refrigerator_generic
ob_vpdimx_professional_refrigerator_generic.location = (0.9144, 0.0, 0.0)
ob_vpdimx_professional_refrigerator_generic.lock_location = (False, True, True)
ob_vpdimx_professional_refrigerator_generic.empty_display_size = 0.0508
ob_vpdimx_professional_refrigerator_generic.empty_image_offset = (0.0, 0.0)
ob_vpdimx_professional_refrigerator_generic.lineart.crease_threshold = 0.0
ob_empty_professional_refrigerator_generic_x_dim_center.parent = ob_bpassembly_professional_refrigerator_generic
ob_empty_professional_refrigerator_generic_x_dim_center.location = (0.4572, 0.0, 0.0)
ob_empty_professional_refrigerator_generic_x_dim_center.empty_display_size = 0.0254
ob_empty_professional_refrigerator_generic_x_dim_center.empty_image_offset = (0.0, 0.0)
ob_empty_professional_refrigerator_generic_x_dim_center.lineart.crease_threshold = 0.0
ob_cage_professional_refrigerator_generic_cage.parent = ob_bpassembly_professional_refrigerator_generic
ob_cage_professional_refrigerator_generic_cage.location = (0.0, 0.0, 0.0)
ob_cage_professional_refrigerator_generic_cage.lock_location = (True, True, True)
ob_cage_professional_refrigerator_generic_cage.lock_rotation = (True, True, True)
ob_cage_professional_refrigerator_generic_cage.visible_camera = False
ob_cage_professional_refrigerator_generic_cage.visible_diffuse = False
ob_cage_professional_refrigerator_generic_cage.visible_glossy = False
ob_cage_professional_refrigerator_generic_cage.visible_transmission = False
ob_cage_professional_refrigerator_generic_cage.visible_shadow = False
ob_cage_professional_refrigerator_generic_cage.display_type = 'WIRE'
ob_cage_professional_refrigerator_generic_cage.lineart.crease_threshold = 0.0
_vg = ob_cage_professional_refrigerator_generic_cage.vertex_groups.new(name='X Dimension')
_vg = ob_cage_professional_refrigerator_generic_cage.vertex_groups.new(name='Y Dimension')
_vg = ob_cage_professional_refrigerator_generic_cage.vertex_groups.new(name='Z Dimension')
_vg = ob_cage_professional_refrigerator_generic_cage.vertex_groups.new(name='X Dim Center')
_m = ob_cage_professional_refrigerator_generic_cage.modifiers.new('Hook-VPDIMX.New Group', 'HOOK')
_m.falloff_type = 'INVERSE_SQUARE'
_m.center = (0.6096, 0.2286, 0.009525)
_m.matrix_inverse = ((1.0, 0.0, 0.0, -0.6096), (0.0, 1.0, 0.0, 0.0), (0.0, 0.0, 1.0, 0.0), (0.0, 0.0, 0.0, 1.0))
_m.object = ob_vpdimx_professional_refrigerator_generic
_m = ob_cage_professional_refrigerator_generic_cage.modifiers.new('Hook-VPDIMY.New Group', 'HOOK')
_m.falloff_type = 'INVERSE_SQUARE'
_m.center = (0.3048, 0.4572, 0.009525)
_m.matrix_inverse = ((1.0, 0.0, 0.0, 0.0), (0.0, 1.0, 0.0, -0.4572), (0.0, 0.0, 1.0, 0.0), (0.0, 0.0, 0.0, 1.0))
_m.object = ob_vpdimy_professional_refrigerator_generic
_m = ob_cage_professional_refrigerator_generic_cage.modifiers.new('Hook-VPDIMZ.New Group', 'HOOK')
_m.falloff_type = 'INVERSE_SQUARE'
_m.center = (0.3048, 0.2286, 0.01905)
_m.matrix_inverse = ((1.0, 0.0, 0.0, 0.0), (0.0, 1.0, 0.0, 0.0), (0.0, 0.0, 1.0, -0.01905), (0.0, 0.0, 0.0, 1.0))
_m.object = ob_vpdimz_professional_refrigerator_generic
ob_mesh_professional_refrigerator_generic_36_in_refrigerator_with.parent = ob_bpassembly_professional_refrigerator_generic
ob_mesh_professional_refrigerator_generic_36_in_refrigerator_with.location = (0.0, 0.0, 0.0)
ob_mesh_professional_refrigerator_generic_36_in_refrigerator_with.lock_location = (True, True, True)
ob_mesh_professional_refrigerator_generic_36_in_refrigerator_with.lock_rotation = (True, True, True)
ob_mesh_professional_refrigerator_generic_36_in_refrigerator_with.lock_scale = (True, True, True)
ob_mesh_professional_refrigerator_generic_36_in_refrigerator_with.lineart.crease_threshold = 0.0
_vg = ob_mesh_professional_refrigerator_generic_36_in_refrigerator_with.vertex_groups.new(name='X Dimension')
_vg = ob_mesh_professional_refrigerator_generic_36_in_refrigerator_with.vertex_groups.new(name='Y Dimension')
_vg = ob_mesh_professional_refrigerator_generic_36_in_refrigerator_with.vertex_groups.new(name='Z Dimension')
_vg = ob_mesh_professional_refrigerator_generic_36_in_refrigerator_with.vertex_groups.new(name='X Dim Center')
_m = ob_mesh_professional_refrigerator_generic_36_in_refrigerator_with.modifiers.new('Hook-VPDIMX.New Part', 'HOOK')
_m.center = (0.9144, 0.0, 0.0)
_m.matrix_inverse = ((1.0, 0.0, 0.0, -0.9144), (0.0, 1.0, 0.0, 0.0), (0.0, 0.0, 1.0, 0.0), (0.0, 0.0, 0.0, 1.0))
_m.object = ob_vpdimx_professional_refrigerator_generic
_m = ob_mesh_professional_refrigerator_generic_36_in_refrigerator_with.modifiers.new('Hook-VPDIMY.New Part', 'HOOK')
_m.center = (0.0, -0.6858, 0.0)
_m.matrix_inverse = ((1.0, 0.0, 0.0, 0.0), (0.0, 1.0, 0.0, 0.6858), (0.0, 0.0, 1.0, 0.0), (0.0, 0.0, 0.0, 1.0))
_m.object = ob_vpdimy_professional_refrigerator_generic
_m = ob_mesh_professional_refrigerator_generic_36_in_refrigerator_with.modifiers.new('Hook-VPDIMZ.New Part', 'HOOK')
_m.center = (0.0, 0.0, 2.134)
_m.matrix_inverse = ((1.0, 0.0, 0.0, 0.0), (0.0, 1.0, 0.0, 0.0), (0.0, 0.0, 1.0, -2.134), (0.0, 0.0, 0.0, 1.0))
_m.object = ob_vpdimz_professional_refrigerator_generic
_m = ob_mesh_professional_refrigerator_generic_36_in_refrigerator_with.modifiers.new('Hook-EMPTY.New Part.X Dim Center', 'HOOK')
_m.center = (0.4572, 0.0, 0.0)
_m.matrix_inverse = ((1.0, 0.0, 0.0, -0.4572), (0.0, 1.0, 0.0, 0.0), (0.0, 0.0, 1.0, 0.0), (0.0, 0.0, 0.0, 1.0))
_m.object = ob_empty_professional_refrigerator_generic_x_dim_center

# ---- collection membership
col_collection_1.objects.link(ob_bpassembly_professional_refrigerator_generic)
col_collection_1.objects.link(ob_vpdimz_professional_refrigerator_generic)
col_collection_1.objects.link(ob_vpdimy_professional_refrigerator_generic)
col_collection_1.objects.link(ob_vpdimx_professional_refrigerator_generic)
col_collection_1.objects.link(ob_empty_professional_refrigerator_generic_x_dim_center)
col_collection_1.objects.link(ob_cage_professional_refrigerator_generic_cage)
col_collection_1.objects.link(ob_mesh_professional_refrigerator_generic_36_in_refrigerator_with)

# ---- scene / render settings (as saved in the file)
scene.frame_start = 1; scene.frame_end = 250; scene.frame_set(1)
scene.render.engine = 'CYCLES'
scene.render.resolution_percentage = 50
scene.render.dither_intensity = 0.0
scene.cycles.use_denoising = False
scene.cycles.samples = 10
scene.cycles.sampling_pattern = 'TABULATED_SOBOL'
scene.cycles.light_sampling_threshold = 0.0
scene.cycles.use_adaptive_sampling = False
scene.cycles.use_light_tree = False
scene.cycles.caustics_reflective = False
scene.cycles.caustics_refractive = False
scene.cycles.blur_glossy = 0.0
scene.cycles.pixel_filter_type = 'GAUSSIAN'
scene.cycles.sample_clamp_indirect = 0.0
scene.view_settings.view_transform = 'Standard'
bpy.context.view_layer.update()

# ---- added for rendering (the .blend has no active camera and no usable light): camera, sun
cam_auto = bpy.data.cameras.new('AutoCamera')
cam_auto.lens = 50.0
cam_auto.sensor_width = 36.0
cam_auto.clip_end = 1000.0
ob_auto_camera = bpy.data.objects.new('AutoCamera', cam_auto)
scene.collection.objects.link(ob_auto_camera)
ob_auto_camera.location = (2.69771, -3.03123, 2.85941)
ob_auto_camera.rotation_euler = (1.09748, -7.21219e-08, 0.694738)
scene.camera = ob_auto_camera
light_auto_sun = bpy.data.lights.new('AutoSun', 'SUN')
light_auto_sun.energy = 3.0
light_auto_sun.angle = 0.0523599
ob_auto_sun = bpy.data.objects.new('AutoSun', light_auto_sun)
scene.collection.objects.link(ob_auto_sun)
ob_auto_sun.rotation_euler = (0.872665, 0.174533, 0.523599)
bpy.context.view_layer.update()
